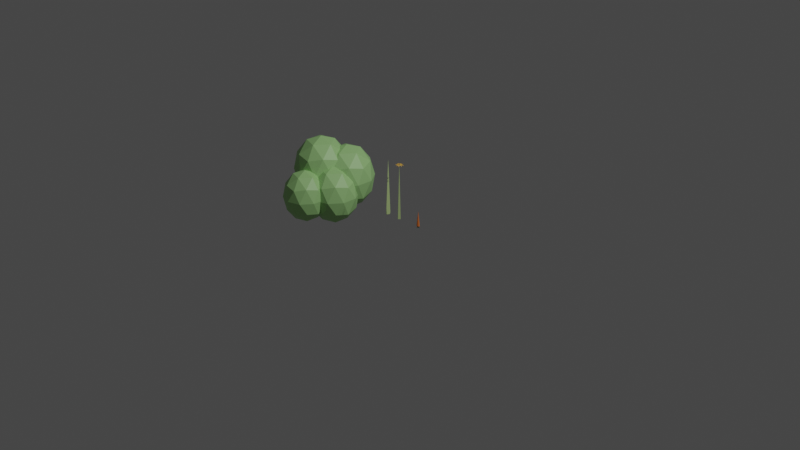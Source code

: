 # Source: workspace.blend  (saved by Blender 3.6.13; exported with 4.5.12 LTS)
import bpy
from mathutils import Matrix  # noqa: F401  (used for matrix-valued properties, if any)

bpy.ops.wm.read_factory_settings(use_empty=True)
scene = bpy.context.scene
scene.name = 'Scene'

# ---- collections
col_collection = bpy.data.collections.new('Collection'); scene.collection.children.link(col_collection)

# ---- materials (node trees are filled in below, after node groups)
mat_default_obj = bpy.data.materials.new('Default OBJ')
mat_default_obj.use_transparent_shadow = False
mat_default_obj.diffuse_color = (0.596, 0.78, 0.325, 1.0)
mat_material_005 = bpy.data.materials.new('Material.005')
mat_material_005.use_transparent_shadow = False
mat_material_005.diffuse_color = (0.7454, 0.1946, 0.03689, 1.0)
mat_material_006 = bpy.data.materials.new('Material.006')
mat_material_006.use_transparent_shadow = False
mat_material_006.diffuse_color = (0.04373, 0.1301, 0.04817, 1.0)
mat_material_007 = bpy.data.materials.new('Material.007')
mat_material_007.use_transparent_shadow = False
mat_material_007.diffuse_color = (0.04373, 0.1301, 0.04817, 1.0)
mat_material_008 = bpy.data.materials.new('Material.008')
mat_material_008.use_transparent_shadow = False
mat_material_008.diffuse_color = (0.04373, 0.1301, 0.04817, 1.0)
mat_material_009 = bpy.data.materials.new('Material.009')
mat_material_009.use_transparent_shadow = False
mat_material_009.diffuse_color = (0.04373, 0.1301, 0.04817, 1.0)
mat_default_obj_001 = bpy.data.materials.new('Default OBJ.001')
mat_default_obj_001.use_transparent_shadow = False
mat_default_obj_001.diffuse_color = (0.596, 0.78, 0.325, 1.0)
mat_material_010 = bpy.data.materials.new('Material.010')
mat_material_010.use_transparent_shadow = False
mat_material_010.diffuse_color = (0.1651, 0.0331, 0.0356, 1.0)
mat_material_011 = bpy.data.materials.new('Material.011')
mat_material_011.use_transparent_shadow = False
mat_material_011.diffuse_color = (0.9131, 0.5149, 0.07036, 1.0)
mat_material_012 = bpy.data.materials.new('Material.012')
mat_material_012.use_transparent_shadow = False
mat_material_012.diffuse_color = (0.9131, 0.5149, 0.07036, 1.0)
mat_material_013 = bpy.data.materials.new('Material.013')
mat_material_013.use_transparent_shadow = False
mat_material_013.diffuse_color = (0.9131, 0.5149, 0.07036, 1.0)
mat_material_014 = bpy.data.materials.new('Material.014')
mat_material_014.use_transparent_shadow = False
mat_material_014.diffuse_color = (0.9131, 0.5149, 0.07036, 1.0)
mat_material_015 = bpy.data.materials.new('Material.015')
mat_material_015.use_transparent_shadow = False
mat_material_015.diffuse_color = (0.9131, 0.5149, 0.07036, 1.0)
mat_material_016 = bpy.data.materials.new('Material.016')
mat_material_016.use_transparent_shadow = False
mat_material_016.diffuse_color = (0.9131, 0.5149, 0.07036, 1.0)
mat_material_017 = bpy.data.materials.new('Material.017')
mat_material_017.use_transparent_shadow = False
mat_material_017.diffuse_color = (0.9131, 0.5149, 0.07036, 1.0)
mat_material_018 = bpy.data.materials.new('Material.018')
mat_material_018.use_transparent_shadow = False
mat_material_018.diffuse_color = (0.9131, 0.5149, 0.07036, 1.0)
mat_material_019 = bpy.data.materials.new('Material.019')
mat_material_019.use_transparent_shadow = False
mat_material_019.diffuse_color = (0.9131, 0.5149, 0.07036, 1.0)
mat_material_001 = bpy.data.materials.new('Material.001')
mat_material_001.use_transparent_shadow = False
mat_material_002 = bpy.data.materials.new('Material.002')
mat_material_002.use_transparent_shadow = False
mat_material_003 = bpy.data.materials.new('Material.003')
mat_material_003.use_transparent_shadow = False
mat_material_004 = bpy.data.materials.new('Material.004')
mat_material_004.use_transparent_shadow = False

# ---- material node trees
mat_default_obj.use_nodes = True; mat_default_obj.node_tree.nodes.clear()
_N = mat_default_obj.node_tree.nodes; _L = mat_default_obj.node_tree.links
n0 = _N.new('ShaderNodeBsdfPrincipled'); n0.name = 'Principled BSDF'; n0.location = (10, 300)
n0.distribution = 'GGX'
n0.subsurface_method = 'RANDOM_WALK_SKIN'
n0.inputs[0].default_value = (0.596, 0.78, 0.325, 1.0)
n0.inputs[27].default_value = (0.0, 0.0, 0.0, 1.0)
n0.inputs[28].default_value = 1.0
n1 = _N.new('ShaderNodeOutputMaterial'); n1.name = 'Material Output'; n1.location = (320, 270)
_L.new(n0.outputs[0], n1.inputs[0])
n1.is_active_output = True
mat_material_005.use_nodes = True; mat_material_005.node_tree.nodes.clear()
_N = mat_material_005.node_tree.nodes; _L = mat_material_005.node_tree.links
n0 = _N.new('ShaderNodeBsdfPrincipled'); n0.name = 'Principled BSDF'; n0.location = (10, 300)
n0.distribution = 'GGX'
n0.subsurface_method = 'RANDOM_WALK_SKIN'
n0.inputs[0].default_value = (0.7454, 0.1946, 0.03689, 1.0)
n0.inputs[27].default_value = (0.0, 0.0, 0.0, 1.0)
n0.inputs[28].default_value = 1.0
n1 = _N.new('ShaderNodeOutputMaterial'); n1.name = 'Material Output'; n1.location = (320, 270)
_L.new(n0.outputs[0], n1.inputs[0])
n1.is_active_output = True
mat_material_006.use_nodes = True; mat_material_006.node_tree.nodes.clear()
_N = mat_material_006.node_tree.nodes; _L = mat_material_006.node_tree.links
n0 = _N.new('ShaderNodeBsdfPrincipled'); n0.name = 'Principled BSDF'; n0.location = (10, 300)
n0.distribution = 'GGX'
n0.subsurface_method = 'RANDOM_WALK_SKIN'
n0.inputs[0].default_value = (0.04373, 0.1301, 0.04817, 1.0)
n0.inputs[27].default_value = (0.0, 0.0, 0.0, 1.0)
n0.inputs[28].default_value = 1.0
n1 = _N.new('ShaderNodeOutputMaterial'); n1.name = 'Material Output'; n1.location = (320, 270)
_L.new(n0.outputs[0], n1.inputs[0])
n1.is_active_output = True
mat_material_007.use_nodes = True; mat_material_007.node_tree.nodes.clear()
_N = mat_material_007.node_tree.nodes; _L = mat_material_007.node_tree.links
n0 = _N.new('ShaderNodeBsdfPrincipled'); n0.name = 'Principled BSDF'; n0.location = (10, 300)
n0.distribution = 'GGX'
n0.subsurface_method = 'RANDOM_WALK_SKIN'
n0.inputs[0].default_value = (0.04373, 0.1301, 0.04817, 1.0)
n0.inputs[27].default_value = (0.0, 0.0, 0.0, 1.0)
n0.inputs[28].default_value = 1.0
n1 = _N.new('ShaderNodeOutputMaterial'); n1.name = 'Material Output'; n1.location = (320, 270)
_L.new(n0.outputs[0], n1.inputs[0])
n1.is_active_output = True
mat_material_008.use_nodes = True; mat_material_008.node_tree.nodes.clear()
_N = mat_material_008.node_tree.nodes; _L = mat_material_008.node_tree.links
n0 = _N.new('ShaderNodeBsdfPrincipled'); n0.name = 'Principled BSDF'; n0.location = (10, 300)
n0.distribution = 'GGX'
n0.subsurface_method = 'RANDOM_WALK_SKIN'
n0.inputs[0].default_value = (0.04373, 0.1301, 0.04817, 1.0)
n0.inputs[27].default_value = (0.0, 0.0, 0.0, 1.0)
n0.inputs[28].default_value = 1.0
n1 = _N.new('ShaderNodeOutputMaterial'); n1.name = 'Material Output'; n1.location = (320, 270)
_L.new(n0.outputs[0], n1.inputs[0])
n1.is_active_output = True
mat_material_009.use_nodes = True; mat_material_009.node_tree.nodes.clear()
_N = mat_material_009.node_tree.nodes; _L = mat_material_009.node_tree.links
n0 = _N.new('ShaderNodeBsdfPrincipled'); n0.name = 'Principled BSDF'; n0.location = (10, 300)
n0.distribution = 'GGX'
n0.subsurface_method = 'RANDOM_WALK_SKIN'
n0.inputs[0].default_value = (0.04373, 0.1301, 0.04817, 1.0)
n0.inputs[27].default_value = (0.0, 0.0, 0.0, 1.0)
n0.inputs[28].default_value = 1.0
n1 = _N.new('ShaderNodeOutputMaterial'); n1.name = 'Material Output'; n1.location = (320, 270)
_L.new(n0.outputs[0], n1.inputs[0])
n1.is_active_output = True
mat_default_obj_001.use_nodes = True; mat_default_obj_001.node_tree.nodes.clear()
_N = mat_default_obj_001.node_tree.nodes; _L = mat_default_obj_001.node_tree.links
n0 = _N.new('ShaderNodeBsdfPrincipled'); n0.name = 'Principled BSDF'; n0.location = (10, 300)
n0.distribution = 'GGX'
n0.subsurface_method = 'RANDOM_WALK_SKIN'
n0.inputs[0].default_value = (0.596, 0.78, 0.325, 1.0)
n0.inputs[27].default_value = (0.0, 0.0, 0.0, 1.0)
n0.inputs[28].default_value = 1.0
n1 = _N.new('ShaderNodeOutputMaterial'); n1.name = 'Material Output'; n1.location = (320, 270)
_L.new(n0.outputs[0], n1.inputs[0])
n1.is_active_output = True
mat_material_010.use_nodes = True; mat_material_010.node_tree.nodes.clear()
_N = mat_material_010.node_tree.nodes; _L = mat_material_010.node_tree.links
n0 = _N.new('ShaderNodeBsdfPrincipled'); n0.name = 'Principled BSDF'; n0.location = (10, 300)
n0.distribution = 'GGX'
n0.subsurface_method = 'RANDOM_WALK_SKIN'
n0.inputs[0].default_value = (0.1651, 0.0331, 0.0356, 1.0)
n0.inputs[27].default_value = (0.0, 0.0, 0.0, 1.0)
n0.inputs[28].default_value = 1.0
n1 = _N.new('ShaderNodeOutputMaterial'); n1.name = 'Material Output'; n1.location = (320, 270)
_L.new(n0.outputs[0], n1.inputs[0])
n1.is_active_output = True
mat_material_011.use_nodes = True; mat_material_011.node_tree.nodes.clear()
_N = mat_material_011.node_tree.nodes; _L = mat_material_011.node_tree.links
n0 = _N.new('ShaderNodeBsdfPrincipled'); n0.name = 'Principled BSDF'; n0.location = (10, 300)
n0.distribution = 'GGX'
n0.subsurface_method = 'RANDOM_WALK_SKIN'
n0.inputs[0].default_value = (0.9131, 0.5149, 0.07036, 1.0)
n0.inputs[27].default_value = (0.0, 0.0, 0.0, 1.0)
n0.inputs[28].default_value = 1.0
n1 = _N.new('ShaderNodeOutputMaterial'); n1.name = 'Material Output'; n1.location = (320, 270)
_L.new(n0.outputs[0], n1.inputs[0])
n1.is_active_output = True
mat_material_012.use_nodes = True; mat_material_012.node_tree.nodes.clear()
_N = mat_material_012.node_tree.nodes; _L = mat_material_012.node_tree.links
n0 = _N.new('ShaderNodeBsdfPrincipled'); n0.name = 'Principled BSDF'; n0.location = (10, 300)
n0.distribution = 'GGX'
n0.subsurface_method = 'RANDOM_WALK_SKIN'
n0.inputs[0].default_value = (0.9131, 0.5149, 0.07036, 1.0)
n0.inputs[27].default_value = (0.0, 0.0, 0.0, 1.0)
n0.inputs[28].default_value = 1.0
n1 = _N.new('ShaderNodeOutputMaterial'); n1.name = 'Material Output'; n1.location = (320, 270)
_L.new(n0.outputs[0], n1.inputs[0])
n1.is_active_output = True
mat_material_013.use_nodes = True; mat_material_013.node_tree.nodes.clear()
_N = mat_material_013.node_tree.nodes; _L = mat_material_013.node_tree.links
n0 = _N.new('ShaderNodeBsdfPrincipled'); n0.name = 'Principled BSDF'; n0.location = (10, 300)
n0.distribution = 'GGX'
n0.subsurface_method = 'RANDOM_WALK_SKIN'
n0.inputs[0].default_value = (0.9131, 0.5149, 0.07036, 1.0)
n0.inputs[27].default_value = (0.0, 0.0, 0.0, 1.0)
n0.inputs[28].default_value = 1.0
n1 = _N.new('ShaderNodeOutputMaterial'); n1.name = 'Material Output'; n1.location = (320, 270)
_L.new(n0.outputs[0], n1.inputs[0])
n1.is_active_output = True
mat_material_014.use_nodes = True; mat_material_014.node_tree.nodes.clear()
_N = mat_material_014.node_tree.nodes; _L = mat_material_014.node_tree.links
n0 = _N.new('ShaderNodeBsdfPrincipled'); n0.name = 'Principled BSDF'; n0.location = (10, 300)
n0.distribution = 'GGX'
n0.subsurface_method = 'RANDOM_WALK_SKIN'
n0.inputs[0].default_value = (0.9131, 0.5149, 0.07036, 1.0)
n0.inputs[27].default_value = (0.0, 0.0, 0.0, 1.0)
n0.inputs[28].default_value = 1.0
n1 = _N.new('ShaderNodeOutputMaterial'); n1.name = 'Material Output'; n1.location = (320, 270)
_L.new(n0.outputs[0], n1.inputs[0])
n1.is_active_output = True
mat_material_015.use_nodes = True; mat_material_015.node_tree.nodes.clear()
_N = mat_material_015.node_tree.nodes; _L = mat_material_015.node_tree.links
n0 = _N.new('ShaderNodeBsdfPrincipled'); n0.name = 'Principled BSDF'; n0.location = (10, 300)
n0.distribution = 'GGX'
n0.subsurface_method = 'RANDOM_WALK_SKIN'
n0.inputs[0].default_value = (0.9131, 0.5149, 0.07036, 1.0)
n0.inputs[27].default_value = (0.0, 0.0, 0.0, 1.0)
n0.inputs[28].default_value = 1.0
n1 = _N.new('ShaderNodeOutputMaterial'); n1.name = 'Material Output'; n1.location = (320, 270)
_L.new(n0.outputs[0], n1.inputs[0])
n1.is_active_output = True
mat_material_016.use_nodes = True; mat_material_016.node_tree.nodes.clear()
_N = mat_material_016.node_tree.nodes; _L = mat_material_016.node_tree.links
n0 = _N.new('ShaderNodeBsdfPrincipled'); n0.name = 'Principled BSDF'; n0.location = (10, 300)
n0.distribution = 'GGX'
n0.subsurface_method = 'RANDOM_WALK_SKIN'
n0.inputs[0].default_value = (0.9131, 0.5149, 0.07036, 1.0)
n0.inputs[27].default_value = (0.0, 0.0, 0.0, 1.0)
n0.inputs[28].default_value = 1.0
n1 = _N.new('ShaderNodeOutputMaterial'); n1.name = 'Material Output'; n1.location = (320, 270)
_L.new(n0.outputs[0], n1.inputs[0])
n1.is_active_output = True
mat_material_017.use_nodes = True; mat_material_017.node_tree.nodes.clear()
_N = mat_material_017.node_tree.nodes; _L = mat_material_017.node_tree.links
n0 = _N.new('ShaderNodeBsdfPrincipled'); n0.name = 'Principled BSDF'; n0.location = (10, 300)
n0.distribution = 'GGX'
n0.subsurface_method = 'RANDOM_WALK_SKIN'
n0.inputs[0].default_value = (0.9131, 0.5149, 0.07036, 1.0)
n0.inputs[27].default_value = (0.0, 0.0, 0.0, 1.0)
n0.inputs[28].default_value = 1.0
n1 = _N.new('ShaderNodeOutputMaterial'); n1.name = 'Material Output'; n1.location = (320, 270)
_L.new(n0.outputs[0], n1.inputs[0])
n1.is_active_output = True
mat_material_018.use_nodes = True; mat_material_018.node_tree.nodes.clear()
_N = mat_material_018.node_tree.nodes; _L = mat_material_018.node_tree.links
n0 = _N.new('ShaderNodeBsdfPrincipled'); n0.name = 'Principled BSDF'; n0.location = (10, 300)
n0.distribution = 'GGX'
n0.subsurface_method = 'RANDOM_WALK_SKIN'
n0.inputs[0].default_value = (0.9131, 0.5149, 0.07036, 1.0)
n0.inputs[27].default_value = (0.0, 0.0, 0.0, 1.0)
n0.inputs[28].default_value = 1.0
n1 = _N.new('ShaderNodeOutputMaterial'); n1.name = 'Material Output'; n1.location = (320, 270)
_L.new(n0.outputs[0], n1.inputs[0])
n1.is_active_output = True
mat_material_019.use_nodes = True; mat_material_019.node_tree.nodes.clear()
_N = mat_material_019.node_tree.nodes; _L = mat_material_019.node_tree.links
n0 = _N.new('ShaderNodeBsdfPrincipled'); n0.name = 'Principled BSDF'; n0.location = (10, 300)
n0.distribution = 'GGX'
n0.subsurface_method = 'RANDOM_WALK_SKIN'
n0.inputs[0].default_value = (0.9131, 0.5149, 0.07036, 1.0)
n0.inputs[27].default_value = (0.0, 0.0, 0.0, 1.0)
n0.inputs[28].default_value = 1.0
n1 = _N.new('ShaderNodeOutputMaterial'); n1.name = 'Material Output'; n1.location = (320, 270)
_L.new(n0.outputs[0], n1.inputs[0])
n1.is_active_output = True
mat_material_001.use_nodes = True; mat_material_001.node_tree.nodes.clear()
_N = mat_material_001.node_tree.nodes; _L = mat_material_001.node_tree.links
n0 = _N.new('ShaderNodeBsdfPrincipled'); n0.name = 'Principled BSDF'; n0.location = (10, 300)
n0.distribution = 'GGX'
n0.subsurface_method = 'RANDOM_WALK_SKIN'
n0.inputs[0].default_value = (0.365, 0.663, 0.247, 1.0)
n0.inputs[3].default_value = 1.45
n0.inputs[27].default_value = (0.0, 0.0, 0.0, 1.0)
n0.inputs[28].default_value = 1.0
n1 = _N.new('ShaderNodeOutputMaterial'); n1.name = 'Material Output'; n1.location = (300, 300)
_L.new(n0.outputs[0], n1.inputs[0])
n1.is_active_output = True
mat_material_002.use_nodes = True; mat_material_002.node_tree.nodes.clear()
_N = mat_material_002.node_tree.nodes; _L = mat_material_002.node_tree.links
n0 = _N.new('ShaderNodeBsdfPrincipled'); n0.name = 'Principled BSDF'; n0.location = (10, 300)
n0.distribution = 'GGX'
n0.subsurface_method = 'RANDOM_WALK_SKIN'
n0.inputs[0].default_value = (0.365, 0.663, 0.247, 1.0)
n0.inputs[3].default_value = 1.45
n0.inputs[27].default_value = (0.0, 0.0, 0.0, 1.0)
n0.inputs[28].default_value = 1.0
n1 = _N.new('ShaderNodeOutputMaterial'); n1.name = 'Material Output'; n1.location = (300, 300)
_L.new(n0.outputs[0], n1.inputs[0])
n1.is_active_output = True
mat_material_003.use_nodes = True; mat_material_003.node_tree.nodes.clear()
_N = mat_material_003.node_tree.nodes; _L = mat_material_003.node_tree.links
n0 = _N.new('ShaderNodeBsdfPrincipled'); n0.name = 'Principled BSDF'; n0.location = (10, 300)
n0.distribution = 'GGX'
n0.subsurface_method = 'RANDOM_WALK_SKIN'
n0.inputs[0].default_value = (0.365, 0.663, 0.247, 1.0)
n0.inputs[3].default_value = 1.45
n0.inputs[27].default_value = (0.0, 0.0, 0.0, 1.0)
n0.inputs[28].default_value = 1.0
n1 = _N.new('ShaderNodeOutputMaterial'); n1.name = 'Material Output'; n1.location = (300, 300)
_L.new(n0.outputs[0], n1.inputs[0])
n1.is_active_output = True
mat_material_004.use_nodes = True; mat_material_004.node_tree.nodes.clear()
_N = mat_material_004.node_tree.nodes; _L = mat_material_004.node_tree.links
n0 = _N.new('ShaderNodeOutputMaterial'); n0.name = 'Material Output'; n0.location = (300, 300)
n1 = _N.new('ShaderNodeBsdfPrincipled'); n1.name = 'Principled BSDF'; n1.location = (10, 300)
n1.distribution = 'GGX'
n1.subsurface_method = 'RANDOM_WALK_SKIN'
n1.inputs[0].default_value = (0.365, 0.663, 0.247, 1.0)
n1.inputs[3].default_value = 1.45
n1.inputs[27].default_value = (0.0, 0.0, 0.0, 1.0)
n1.inputs[28].default_value = 1.0
_L.new(n1.outputs[0], n0.inputs[0])
n0.is_active_output = True

# ---- world
world_world = bpy.data.worlds.new('World'); scene.world = world_world
world_world.use_nodes = True; world_world.node_tree.nodes.clear()
_N = world_world.node_tree.nodes; _L = world_world.node_tree.links
n0 = _N.new('ShaderNodeOutputWorld'); n0.name = 'World Output'; n0.location = (300, 300)
n1 = _N.new('ShaderNodeBackground'); n1.name = 'Background'; n1.location = (10, 300)
n1.inputs[0].default_value = (0.05088, 0.05088, 0.05088, 1.0)
_L.new(n1.outputs[0], n0.inputs[0])
n0.is_active_output = True
world_world.color = (0.05088, 0.05088, 0.05088)
world_world.use_sun_shadow = False
world_world.sun_shadow_jitter_overblur = 0.0

# ---- cameras
cam_camera = bpy.data.cameras.new('Camera')
cam_camera.clip_end = 100.0
cam_camera.ortho_scale = 7.314

# ---- lights
light_light = bpy.data.lights.new('Light', 'POINT')
light_light.transmission_factor = 0.0
light_light.energy = 1000.0
light_light.shadow_soft_size = 0.1
light_light.shadow_maximum_resolution = 0.006
light_light.use_absolute_resolution = True

# ---- meshes
me_cone = bpy.data.meshes.new('Cone')
me_cone.from_pydata([(-0.01724, -0.1188, -0.06907), (0.002668, 0.4793, -0.003427), (0.06977, -0.1194, -0.003427), (0.06977, -0.1194, -0.003427), (0.002668, 0.4793, -0.003427), (0.002668, -0.1204, 0.06098), (0.002668, -0.1204, 0.06098), (0.002668, 0.4793, -0.003427), (-0.05786, -0.1207, 0.01493), (-0.05786, -0.1207, 0.01493), (0.002668, 0.4793, -0.003427), (-0.01724, -0.1188, -0.06907), (0.06977, -0.1194, -0.003427), (-0.05786, -0.1207, 0.01493), (-0.01724, -0.1188, -0.06907), (0.002668, -0.1204, 0.06098)], [], [(0, 1, 2), (3, 4, 5), (6, 7, 8), (9, 10, 11), (12, 13, 14), (12, 15, 13)])
me_cone.polygons.foreach_set('use_smooth', [1, 0, 0, 0, 1, 1])
_uv = me_cone.uv_layers.new(name='UVMap')
_uv.uv.foreach_set('vector', [0.1913, 0.445, 0.25, 0.25, 0.4605, 0.249, 0.4605, 0.249, 0.25, 0.25, 0.2492, 0.02809, 0.2492, 0.02809, 0.25, 0.25, 0.03299, 0.1843, 0.03299, 0.1843, 0.25, 0.25, 0.1913, 0.445, 0.9605, 0.249, 0.533, 0.1843, 0.6913, 0.445, 0.9605, 0.249, 0.7492, 0.02809, 0.533, 0.1843])
me_cone.materials.append(mat_default_obj)
me_cone.update()
me_cone.normals_split_custom_set([tuple(v) for v in zip(*[iter([0.6011, 0.06738, -0.7963, 0.6011, 0.06738, -0.7963, 0.6011, 0.06738, -0.7963, 0.6898, 0.07731, 0.7199, 0.6898, 0.07731, 0.7199, 0.6898, 0.07731, 0.7199, -0.6035, 0.08515, 0.7928, -0.6035, 0.08515, 0.7928, -0.6035, 0.08515, 0.7928, -0.8983, 0.07738, -0.4326, -0.8983, 0.07738, -0.4326, -0.8983, 0.07738, -0.4326, 0.009445, -0.9999, -0.007018, 0.009449, -0.9999, -0.006922, 0.007793, -0.9998, -0.01901, 0.009445, -0.9999, -0.007018, 0.009627, -0.9999, -0.006271, 0.009449, -0.9999, -0.006922])] * 3)])
me_cone_001 = bpy.data.meshes.new('Cone.001')
me_cone_001.from_pydata([(2.106e-08, 6.076e-05, 1.502), (2.106e-08, 6.076e-05, 1.502), (2.106e-08, 6.076e-05, 1.502), (2.106e-08, 6.076e-05, 1.502), (2.106e-08, 6.076e-05, 1.502), (2.106e-08, 6.076e-05, 1.502), (2.391e-08, 0.6569, -0.5181), (2.391e-08, 0.6569, -0.5181), (2.391e-08, 0.6569, -0.5181), (2.106e-08, 0.9464, -0.391), (2.106e-08, 0.9464, -0.391), (2.106e-08, 0.9464, -0.391), (2.106e-08, 0.9464, -0.391), (2.339e-08, 0.9206, -0.4806), (2.339e-08, 0.9206, -0.4806), (2.339e-08, 0.9206, -0.4806), (2.339e-08, 0.9206, -0.4806), (2.199e-08, 0.9496, -0.4422), (2.199e-08, 0.9496, -0.4422), (2.199e-08, 0.9496, -0.4422), (2.199e-08, 0.9496, -0.4422), (0.5722, 0.3266, -0.5181), (0.5722, 0.3266, -0.5181), (0.5722, 0.3266, -0.5181), (0.8195, 0.4732, -0.391), (0.8195, 0.4732, -0.391), (0.8195, 0.4732, -0.391), (0.8195, 0.4732, -0.391), (0.7972, 0.4603, -0.4806), (0.7972, 0.4603, -0.4806), (0.7972, 0.4603, -0.4806), (0.7972, 0.4603, -0.4806), (0.8224, 0.4749, -0.4422), (0.8224, 0.4749, -0.4422), (0.8224, 0.4749, -0.4422), (0.8224, 0.4749, -0.4422), (0.5722, -0.3341, -0.5181), (0.5722, -0.3341, -0.5181), (0.5722, -0.3341, -0.5181), (0.8195, -0.4731, -0.391), (0.8195, -0.4731, -0.391), (0.8195, -0.4731, -0.391), (0.8195, -0.4731, -0.391), (0.7972, -0.4602, -0.4806), (0.7972, -0.4602, -0.4806), (0.7972, -0.4602, -0.4806), (0.7972, -0.4602, -0.4806), (0.8224, -0.4747, -0.4422), (0.8224, -0.4747, -0.4422), (0.8224, -0.4747, -0.4422), (0.8224, -0.4747, -0.4422), (1.821e-08, -0.6645, -0.5181), (1.821e-08, -0.6645, -0.5181), (1.821e-08, -0.6645, -0.5181), (2.106e-08, -0.9463, -0.391), (2.106e-08, -0.9463, -0.391), (2.106e-08, -0.9463, -0.391), (2.106e-08, -0.9463, -0.391), (1.873e-08, -0.9204, -0.4806), (1.873e-08, -0.9204, -0.4806), (1.873e-08, -0.9204, -0.4806), (1.873e-08, -0.9204, -0.4806), (2.013e-08, -0.9495, -0.4422), (2.013e-08, -0.9495, -0.4422), (2.013e-08, -0.9495, -0.4422), (2.013e-08, -0.9495, -0.4422), (-0.5722, -0.3341, -0.5181), (-0.5722, -0.3341, -0.5181), (-0.5722, -0.3341, -0.5181), (-0.8195, -0.4731, -0.391), (-0.8195, -0.4731, -0.391), (-0.8195, -0.4731, -0.391), (-0.8195, -0.4731, -0.391), (-0.7972, -0.4602, -0.4806), (-0.7972, -0.4602, -0.4806), (-0.7972, -0.4602, -0.4806), (-0.7972, -0.4602, -0.4806), (-0.8224, -0.4747, -0.4422), (-0.8224, -0.4747, -0.4422), (-0.8224, -0.4747, -0.4422), (-0.8224, -0.4747, -0.4422), (-0.5722, 0.3266, -0.5181), (-0.5722, 0.3266, -0.5181), (-0.5722, 0.3266, -0.5181), (-0.8195, 0.4732, -0.391), (-0.8195, 0.4732, -0.391), (-0.8195, 0.4732, -0.391), (-0.8195, 0.4732, -0.391), (-0.7972, 0.4603, -0.4806), (-0.7972, 0.4603, -0.4806), (-0.7972, 0.4603, -0.4806), (-0.7972, 0.4603, -0.4806), (-0.8224, 0.4749, -0.4422), (-0.8224, 0.4749, -0.4422), (-0.8224, 0.4749, -0.4422), (-0.8224, 0.4749, -0.4422)], [], [(87, 1, 10), (39, 4, 56), (55, 2, 72), (70, 0, 85), (11, 3, 24), (26, 5, 41), (12, 25, 33), (12, 33, 20), (19, 32, 30), (19, 30, 16), (15, 28, 22), (15, 22, 8), (27, 42, 50), (27, 50, 35), (34, 49, 46), (34, 46, 31), (29, 44, 38), (29, 38, 23), (40, 57, 65), (40, 65, 48), (47, 64, 61), (47, 61, 45), (43, 60, 53), (43, 53, 37), (54, 71, 79), (54, 79, 62), (63, 80, 74), (63, 74, 58), (59, 76, 67), (59, 67, 51), (69, 84, 92), (69, 92, 77), (78, 93, 88), (78, 88, 73), (75, 90, 81), (75, 81, 66), (86, 9, 17), (86, 17, 94), (95, 18, 13), (95, 13, 89), (91, 14, 6), (91, 6, 82), (83, 7, 21), (21, 36, 52), (52, 68, 83), (21, 52, 83)])
_uv = me_cone_001.uv_layers.new(name='UVMap')
_uv.uv.foreach_set('vector', [0.05331, 0.3636, 0.25, 0.25, 0.25, 0.4771, 0.4467, 0.1364, 0.25, 0.25, 0.25, 0.02288, 0.25, 0.02288, 0.25, 0.25, 0.05331, 0.1364, 0.05331, 0.1364, 0.25, 0.25, 0.05331, 0.3636, 0.25, 0.4771, 0.25, 0.25, 0.4467, 0.3636, 0.4467, 0.3636, 0.25, 0.25, 0.4467, 0.1364, 0.25, 0.4771, 0.4467, 0.3636, 0.4526, 0.373, 0.25, 0.4771, 0.4526, 0.373, 0.2552, 0.487, 0.7552, 0.487, 0.9526, 0.373, 0.9413, 0.3605, 0.7552, 0.487, 0.9413, 0.3605, 0.75, 0.4709, 0.75, 0.4709, 0.9413, 0.3605, 0.9298, 0.3538, 0.75, 0.4709, 0.9298, 0.3538, 0.75, 0.4576, 0.4467, 0.3636, 0.4467, 0.1364, 0.4578, 0.136, 0.4467, 0.3636, 0.4578, 0.136, 0.4578, 0.364, 0.9578, 0.364, 0.9578, 0.136, 0.9413, 0.1395, 0.9578, 0.364, 0.9413, 0.1395, 0.9413, 0.3605, 0.9413, 0.3605, 0.9413, 0.1395, 0.9298, 0.1462, 0.9413, 0.3605, 0.9298, 0.1462, 0.9298, 0.3538, 0.4467, 0.1364, 0.25, 0.02288, 0.2552, 0.01302, 0.4467, 0.1364, 0.2552, 0.01302, 0.4526, 0.127, 0.9526, 0.127, 0.7552, 0.01302, 0.75, 0.02908, 0.9526, 0.127, 0.75, 0.02908, 0.9413, 0.1395, 0.9413, 0.1395, 0.75, 0.02908, 0.75, 0.04242, 0.9413, 0.1395, 0.75, 0.04242, 0.9298, 0.1462, 0.25, 0.02288, 0.05331, 0.1364, 0.04739, 0.127, 0.25, 0.02288, 0.04739, 0.127, 0.2448, 0.01302, 0.7448, 0.01302, 0.5474, 0.127, 0.5587, 0.1395, 0.7448, 0.01302, 0.5587, 0.1395, 0.75, 0.02908, 0.75, 0.02908, 0.5587, 0.1395, 0.5702, 0.1462, 0.75, 0.02908, 0.5702, 0.1462, 0.75, 0.04242, 0.05331, 0.1364, 0.05331, 0.3636, 0.04215, 0.364, 0.05331, 0.1364, 0.04215, 0.364, 0.04215, 0.136, 0.5422, 0.136, 0.5422, 0.364, 0.5587, 0.3605, 0.5422, 0.136, 0.5587, 0.3605, 0.5587, 0.1395, 0.5587, 0.1395, 0.5587, 0.3605, 0.5702, 0.3538, 0.5587, 0.1395, 0.5702, 0.3538, 0.5702, 0.1462, 0.05331, 0.3636, 0.25, 0.4771, 0.2448, 0.487, 0.05331, 0.3636, 0.2448, 0.487, 0.04739, 0.373, 0.5474, 0.373, 0.7448, 0.487, 0.75, 0.4709, 0.5474, 0.373, 0.75, 0.4709, 0.5587, 0.3605, 0.5587, 0.3605, 0.75, 0.4709, 0.75, 0.4576, 0.5587, 0.3605, 0.75, 0.4576, 0.5702, 0.3538, 0.5702, 0.3538, 0.75, 0.4576, 0.9298, 0.3538, 0.9298, 0.3538, 0.9298, 0.1462, 0.75, 0.04242, 0.75, 0.04242, 0.5702, 0.1462, 0.5702, 0.3538, 0.9298, 0.3538, 0.75, 0.04242, 0.5702, 0.3538])
me_cone_001.materials.append(mat_material_005)
me_cone_001.update()
me_cone_001.normals_split_custom_set([tuple(v) for v in zip(*[iter([-0.4588, 0.7947, 0.3974, -0.4588, 0.7947, 0.3974, -0.4588, 0.7947, 0.3974, 0.4588, -0.7947, 0.3974, 0.4588, -0.7947, 0.3974, 0.4588, -0.7947, 0.3974, -0.4588, -0.7947, 0.3974, -0.4588, -0.7947, 0.3974, -0.4588, -0.7947, 0.3974, -0.9177, 0.0, 0.3974, -0.9177, 0.0, 0.3974, -0.9177, 0.0, 0.3974, 0.4588, 0.7947, 0.3974, 0.4588, 0.7947, 0.3974, 0.4588, 0.7947, 0.3974, 0.9177, 0.0, 0.3974, 0.9177, 0.0, 0.3974, 0.9177, 0.0, 0.3974, 0.4992, 0.8647, 0.05514, 0.4992, 0.8647, 0.05514, 0.4992, 0.8647, 0.05514, 0.4992, 0.8647, 0.05515, 0.4992, 0.8647, 0.05515, 0.4992, 0.8647, 0.05515, 0.4179, 0.7239, -0.5489, 0.4179, 0.7239, -0.5489, 0.4179, 0.7239, -0.5489, 0.4179, 0.7239, -0.5489, 0.4179, 0.7239, -0.5489, 0.4179, 0.7239, -0.5489, 0.08119, 0.1406, -0.9867, 0.08119, 0.1406, -0.9867, 0.08119, 0.1406, -0.9867, 0.08119, 0.1406, -0.9867, 0.08119, 0.1406, -0.9867, 0.08119, 0.1406, -0.9867, 0.9985, 0.0, 0.05515, 0.9985, 0.0, 0.05515, 0.9985, 0.0, 0.05515, 0.9985, 0.0, 0.05515, 0.9985, 0.0, 0.05515, 0.9985, 0.0, 0.05515, 0.8359, 0.0, -0.5489, 0.8359, 0.0, -0.5489, 0.8359, 0.0, -0.5489, 0.8359, 1.764e-07, -0.5489, 0.8359, 1.764e-07, -0.5489, 0.8359, 1.764e-07, -0.5489, 0.1647, 0.0, -0.9863, 0.1647, 0.0, -0.9863, 0.1647, 0.0, -0.9863, 0.1647, 0.0, -0.9863, 0.1647, 0.0, -0.9863, 0.1647, 0.0, -0.9863, 0.4992, -0.8647, 0.05515, 0.4992, -0.8647, 0.05515, 0.4992, -0.8647, 0.05515, 0.4992, -0.8647, 0.05515, 0.4992, -0.8647, 0.05515, 0.4992, -0.8647, 0.05515, 0.4179, -0.7239, -0.5489, 0.4179, -0.7239, -0.5489, 0.4179, -0.7239, -0.5489, 0.4179, -0.7239, -0.5489, 0.4179, -0.7239, -0.5489, 0.4179, -0.7239, -0.5489, 0.08356, -0.1447, -0.9859, 0.08356, -0.1447, -0.9859, 0.08356, -0.1447, -0.9859, 0.08356, -0.1447, -0.9859, 0.08356, -0.1447, -0.9859, 0.08356, -0.1447, -0.9859, -0.4992, -0.8647, 0.05515, -0.4992, -0.8647, 0.05515, -0.4992, -0.8647, 0.05515, -0.4992, -0.8647, 0.05515, -0.4992, -0.8647, 0.05515, -0.4992, -0.8647, 0.05515, -0.4179, -0.7239, -0.5489, -0.4179, -0.7239, -0.5489, -0.4179, -0.7239, -0.5489, -0.4179, -0.7239, -0.5489, -0.4179, -0.7239, -0.5489, -0.4179, -0.7239, -0.5489, -0.08356, -0.1447, -0.9859, -0.08356, -0.1447, -0.9859, -0.08356, -0.1447, -0.9859, -0.08356, -0.1447, -0.9859, -0.08356, -0.1447, -0.9859, -0.08356, -0.1447, -0.9859, -0.9985, 0.0, 0.05515, -0.9985, 0.0, 0.05515, -0.9985, 0.0, 0.05515, -0.9985, 0.0, 0.05515, -0.9985, 0.0, 0.05515, -0.9985, 0.0, 0.05515, -0.8359, 0.0, -0.5489, -0.8359, 0.0, -0.5489, -0.8359, 0.0, -0.5489, -0.8359, -1.764e-07, -0.5489, -0.8359, -1.764e-07, -0.5489, -0.8359, -1.764e-07, -0.5489, -0.1647, 0.0, -0.9863, -0.1647, 0.0, -0.9863, -0.1647, 0.0, -0.9863, -0.1647, 0.0, -0.9863, -0.1647, 0.0, -0.9863, -0.1647, 0.0, -0.9863, -0.4992, 0.8647, 0.05515, -0.4992, 0.8647, 0.05515, -0.4992, 0.8647, 0.05515, -0.4992, 0.8647, 0.05515, -0.4992, 0.8647, 0.05515, -0.4992, 0.8647, 0.05515, -0.4179, 0.7239, -0.5489, -0.4179, 0.7239, -0.5489, -0.4179, 0.7239, -0.5489, -0.4179, 0.7239, -0.5489, -0.4179, 0.7239, -0.5489, -0.4179, 0.7239, -0.5489, -0.08119, 0.1406, -0.9867, -0.08119, 0.1406, -0.9867, -0.08119, 0.1406, -0.9867, -0.08119, 0.1406, -0.9867, -0.08119, 0.1406, -0.9867, -0.08119, 0.1406, -0.9867, 0.0, 0.0, -1.0, 0.0, 0.0, -1.0, 0.0, 0.0, -1.0, 7.883e-08, 0.0, -1.0, 7.883e-08, 0.0, -1.0, 7.883e-08, 0.0, -1.0, 0.0, 0.0, -1.0, 0.0, 0.0, -1.0, 0.0, 0.0, -1.0, 0.0, 0.0, -1.0, 0.0, 0.0, -1.0, 0.0, 0.0, -1.0])] * 3)])
me_cone_002 = bpy.data.meshes.new('Cone.002')
me_cone_002.from_pydata([(0.0, 0.01, -0.01), (0.0, 0.01, -0.01), (0.0, 0.01, -0.01), (0.00866, -0.005, -0.01), (0.00866, -0.005, -0.01), (0.00866, -0.005, -0.01), (-0.00866, -0.005, -0.01), (-0.00866, -0.005, -0.01), (-0.00866, -0.005, -0.01), (0.0, 0.0, 0.03), (0.0, 0.0, 0.03), (0.0, 0.0, 0.03)], [], [(2, 11, 5), (1, 3, 7), (4, 10, 8), (6, 9, 0)])
_uv = me_cone_002.uv_layers.new(name='UVMap')
_uv.uv.foreach_set('vector', [0.25, 0.49, 0.25, 0.25, 0.4578, 0.13, 0.75, 0.49, 0.9578, 0.13, 0.5422, 0.13, 0.4578, 0.13, 0.25, 0.25, 0.04215, 0.13, 0.04215, 0.13, 0.25, 0.25, 0.25, 0.49])
me_cone_002.materials.append(mat_material_006)
me_cone_002.update()
me_cone_002.normals_split_custom_set([tuple(v) for v in zip(*[iter([0.8593, 0.4961, 0.124, 0.8593, 0.4961, 0.124, 0.8593, 0.4961, 0.124, 0.0, 0.0, -1.0, 0.0, 0.0, -1.0, 0.0, 0.0, -1.0, 0.0, -0.9923, 0.124, 0.0, -0.9923, 0.124, 0.0, -0.9923, 0.124, -0.8593, 0.4961, 0.124, -0.8593, 0.4961, 0.124, -0.8593, 0.4961, 0.124])] * 3)])
me_cone_003 = bpy.data.meshes.new('Cone.003')
me_cone_003.from_pydata([(0.0, 0.01, -0.01), (0.0, 0.01, -0.01), (0.0, 0.01, -0.01), (0.00866, -0.005, -0.01), (0.00866, -0.005, -0.01), (0.00866, -0.005, -0.01), (-0.00866, -0.005, -0.01), (-0.00866, -0.005, -0.01), (-0.00866, -0.005, -0.01), (0.0, 0.0, 0.03), (0.0, 0.0, 0.03), (0.0, 0.0, 0.03)], [], [(2, 11, 5), (1, 3, 7), (4, 10, 8), (6, 9, 0)])
_uv = me_cone_003.uv_layers.new(name='UVMap')
_uv.uv.foreach_set('vector', [0.25, 0.49, 0.25, 0.25, 0.4578, 0.13, 0.75, 0.49, 0.9578, 0.13, 0.5422, 0.13, 0.4578, 0.13, 0.25, 0.25, 0.04215, 0.13, 0.04215, 0.13, 0.25, 0.25, 0.25, 0.49])
me_cone_003.materials.append(mat_material_007)
me_cone_003.update()
me_cone_003.normals_split_custom_set([tuple(v) for v in zip(*[iter([0.8593, 0.4961, 0.124, 0.8593, 0.4961, 0.124, 0.8593, 0.4961, 0.124, 0.0, 0.0, -1.0, 0.0, 0.0, -1.0, 0.0, 0.0, -1.0, 0.0, -0.9923, 0.124, 0.0, -0.9923, 0.124, 0.0, -0.9923, 0.124, -0.8593, 0.4961, 0.124, -0.8593, 0.4961, 0.124, -0.8593, 0.4961, 0.124])] * 3)])
me_cone_004 = bpy.data.meshes.new('Cone.004')
me_cone_004.from_pydata([(0.0, 0.01, -0.01), (0.0, 0.01, -0.01), (0.0, 0.01, -0.01), (0.00866, -0.005, -0.01), (0.00866, -0.005, -0.01), (0.00866, -0.005, -0.01), (-0.00866, -0.005, -0.01), (-0.00866, -0.005, -0.01), (-0.00866, -0.005, -0.01), (0.0, 0.0, 0.03), (0.0, 0.0, 0.03), (0.0, 0.0, 0.03)], [], [(2, 11, 5), (1, 3, 7), (4, 10, 8), (6, 9, 0)])
_uv = me_cone_004.uv_layers.new(name='UVMap')
_uv.uv.foreach_set('vector', [0.25, 0.49, 0.25, 0.25, 0.4578, 0.13, 0.75, 0.49, 0.9578, 0.13, 0.5422, 0.13, 0.4578, 0.13, 0.25, 0.25, 0.04215, 0.13, 0.04215, 0.13, 0.25, 0.25, 0.25, 0.49])
me_cone_004.materials.append(mat_material_008)
me_cone_004.update()
me_cone_004.normals_split_custom_set([tuple(v) for v in zip(*[iter([0.8593, 0.4961, 0.124, 0.8593, 0.4961, 0.124, 0.8593, 0.4961, 0.124, 0.0, 0.0, -1.0, 0.0, 0.0, -1.0, 0.0, 0.0, -1.0, 0.0, -0.9923, 0.124, 0.0, -0.9923, 0.124, 0.0, -0.9923, 0.124, -0.8593, 0.4961, 0.124, -0.8593, 0.4961, 0.124, -0.8593, 0.4961, 0.124])] * 3)])
me_cone_005 = bpy.data.meshes.new('Cone.005')
me_cone_005.from_pydata([(0.0, 0.01, -0.01), (0.0, 0.01, -0.01), (0.0, 0.01, -0.01), (0.00866, -0.005, -0.01), (0.00866, -0.005, -0.01), (0.00866, -0.005, -0.01), (-0.00866, -0.005, -0.01), (-0.00866, -0.005, -0.01), (-0.00866, -0.005, -0.01), (0.0, 0.0, 0.03), (0.0, 0.0, 0.03), (0.0, 0.0, 0.03)], [], [(2, 11, 5), (1, 3, 7), (4, 10, 8), (6, 9, 0)])
_uv = me_cone_005.uv_layers.new(name='UVMap')
_uv.uv.foreach_set('vector', [0.25, 0.49, 0.25, 0.25, 0.4578, 0.13, 0.75, 0.49, 0.9578, 0.13, 0.5422, 0.13, 0.4578, 0.13, 0.25, 0.25, 0.04215, 0.13, 0.04215, 0.13, 0.25, 0.25, 0.25, 0.49])
me_cone_005.materials.append(mat_material_009)
me_cone_005.update()
me_cone_005.normals_split_custom_set([tuple(v) for v in zip(*[iter([0.8593, 0.4961, 0.124, 0.8593, 0.4961, 0.124, 0.8593, 0.4961, 0.124, 0.0, 0.0, -1.0, 0.0, 0.0, -1.0, 0.0, 0.0, -1.0, 0.0, -0.9923, 0.124, 0.0, -0.9923, 0.124, 0.0, -0.9923, 0.124, -0.8593, 0.4961, 0.124, -0.8593, 0.4961, 0.124, -0.8593, 0.4961, 0.124])] * 3)])
me_cone_006 = bpy.data.meshes.new('Cone.006')
me_cone_006.from_pydata([(0.0, 7.451e-09, 0.0), (0.01991, 0.5981, 0.06564), (0.08701, -0.00057, 0.06564), (0.08701, -0.00057, 0.06564), (0.01991, 0.5981, 0.06564), (0.01991, -0.00162, 0.1301), (0.01991, -0.00162, 0.1301), (0.01991, 0.5981, 0.06564), (-0.04062, -0.001914, 0.084), (-0.04062, -0.001914, 0.084), (0.01991, 0.5981, 0.06564), (0.0, 7.451e-09, 0.0), (0.08701, -0.00057, 0.06564), (-0.04062, -0.001914, 0.084), (0.0, 7.451e-09, 0.0), (0.01991, -0.00162, 0.1301)], [], [(0, 1, 2), (3, 4, 5), (6, 7, 8), (9, 10, 11), (12, 13, 14), (12, 15, 13)])
me_cone_006.polygons.foreach_set('use_smooth', [0, 0, 1, 0, 1, 1])
_uv = me_cone_006.uv_layers.new(name='UVMap')
_uv.uv.foreach_set('vector', [0.1913, 0.445, 0.25, 0.25, 0.4605, 0.249, 0.4605, 0.249, 0.25, 0.25, 0.2492, 0.02809, 0.2492, 0.02809, 0.25, 0.25, 0.03299, 0.1843, 0.03299, 0.1843, 0.25, 0.25, 0.1913, 0.445, 0.9605, 0.249, 0.533, 0.1843, 0.6913, 0.445, 0.9605, 0.249, 0.7492, 0.02809, 0.533, 0.1843])
me_cone_006.materials.append(mat_default_obj_001)
me_cone_006.update()
me_cone_006.normals_split_custom_set([tuple(v) for v in zip(*[iter([0.6011, 0.06738, -0.7963, 0.6011, 0.06738, -0.7963, 0.6011, 0.06738, -0.7963, 0.6898, 0.07731, 0.7199, 0.6898, 0.07731, 0.7199, 0.6898, 0.07731, 0.7199, -0.6035, 0.08515, 0.7928, -0.6035, 0.08515, 0.7928, -0.6035, 0.08515, 0.7928, -0.8983, 0.07738, -0.4326, -0.8983, 0.07738, -0.4326, -0.8983, 0.07738, -0.4326, 0.009399, -0.9999, -0.007012, 0.009399, -0.9999, -0.006916, 0.007793, -0.9998, -0.01901, 0.009399, -0.9999, -0.007012, 0.009627, -0.9999, -0.006271, 0.009399, -0.9999, -0.006916])] * 3)])
me_icosphere_004 = bpy.data.meshes.new('Icosphere.004')
me_icosphere_004.from_pydata([(0.9134, -2.953, -259.1), (0.9134, -2.953, -259.1), (0.9134, -2.953, -259.1), (0.9134, -2.953, -259.1), (0.9134, -2.953, -259.1), (1.637, -3.479, -258.6), (1.637, -3.479, -258.6), (1.637, -3.479, -258.6), (1.637, -3.479, -258.6), (1.637, -3.479, -258.6), (0.637, -3.804, -258.6), (0.637, -3.804, -258.6), (0.637, -3.804, -258.6), (0.637, -3.804, -258.6), (0.637, -3.804, -258.6), (0.019, -2.953, -258.6), (0.019, -2.953, -258.6), (0.019, -2.953, -258.6), (0.019, -2.953, -258.6), (0.019, -2.953, -258.6), (0.637, -2.103, -258.6), (0.637, -2.103, -258.6), (0.637, -2.103, -258.6), (0.637, -2.103, -258.6), (0.637, -2.103, -258.6), (1.637, -2.428, -258.6), (1.637, -2.428, -258.6), (1.637, -2.428, -258.6), (1.637, -2.428, -258.6), (1.637, -2.428, -258.6), (1.19, -3.804, -257.7), (1.19, -3.804, -257.7), (1.19, -3.804, -257.7), (1.19, -3.804, -257.7), (1.19, -3.804, -257.7), (0.1898, -3.479, -257.7), (0.1898, -3.479, -257.7), (0.1898, -3.479, -257.7), (0.1898, -3.479, -257.7), (0.1898, -3.479, -257.7), (0.1898, -2.428, -257.7), (0.1898, -2.428, -257.7), (0.1898, -2.428, -257.7), (0.1898, -2.428, -257.7), (0.1898, -2.428, -257.7), (1.19, -2.103, -257.7), (1.19, -2.103, -257.7), (1.19, -2.103, -257.7), (1.19, -2.103, -257.7), (1.19, -2.103, -257.7), (1.808, -2.953, -257.7), (1.808, -2.953, -257.7), (1.808, -2.953, -257.7), (1.808, -2.953, -257.7), (1.808, -2.953, -257.7), (0.9134, -2.953, -257.1), (0.9134, -2.953, -257.1), (0.9134, -2.953, -257.1), (0.9134, -2.953, -257.1), (0.9134, -2.953, -257.1), (0.751, -3.453, -259.0), (0.751, -3.453, -259.0), (0.751, -3.453, -259.0), (0.751, -3.453, -259.0), (0.751, -3.453, -259.0), (0.751, -3.453, -259.0), (1.339, -3.262, -259.0), (1.339, -3.262, -259.0), (1.339, -3.262, -259.0), (1.339, -3.262, -259.0), (1.339, -3.262, -259.0), (1.339, -3.262, -259.0), (1.176, -3.762, -258.6), (1.176, -3.762, -258.6), (1.176, -3.762, -258.6), (1.176, -3.762, -258.6), (1.176, -3.762, -258.6), (1.176, -3.762, -258.6), (1.764, -2.953, -258.6), (1.764, -2.953, -258.6), (1.764, -2.953, -258.6), (1.764, -2.953, -258.6), (1.764, -2.953, -258.6), (1.764, -2.953, -258.6), (1.339, -2.644, -259.0), (1.339, -2.644, -259.0), (1.339, -2.644, -259.0), (1.339, -2.644, -259.0), (1.339, -2.644, -259.0), (1.339, -2.644, -259.0), (0.3877, -2.953, -259.0), (0.3877, -2.953, -259.0), (0.3877, -2.953, -259.0), (0.3877, -2.953, -259.0), (0.3877, -2.953, -259.0), (0.3877, -2.953, -259.0), (0.2252, -3.453, -258.6), (0.2252, -3.453, -258.6), (0.2252, -3.453, -258.6), (0.2252, -3.453, -258.6), (0.2252, -3.453, -258.6), (0.2252, -3.453, -258.6), (0.751, -2.453, -259.0), (0.751, -2.453, -259.0), (0.751, -2.453, -259.0), (0.751, -2.453, -259.0), (0.751, -2.453, -259.0), (0.751, -2.453, -259.0), (0.2252, -2.453, -258.6), (0.2252, -2.453, -258.6), (0.2252, -2.453, -258.6), (0.2252, -2.453, -258.6), (0.2252, -2.453, -258.6), (0.2252, -2.453, -258.6), (1.176, -2.144, -258.6), (1.176, -2.144, -258.6), (1.176, -2.144, -258.6), (1.176, -2.144, -258.6), (1.176, -2.144, -258.6), (1.176, -2.144, -258.6), (1.864, -3.262, -258.1), (1.864, -3.262, -258.1), (1.864, -3.262, -258.1), (1.864, -3.262, -258.1), (1.864, -3.262, -258.1), (1.864, -3.262, -258.1), (1.864, -2.644, -258.1), (1.864, -2.644, -258.1), (1.864, -2.644, -258.1), (1.864, -2.644, -258.1), (1.864, -2.644, -258.1), (1.864, -2.644, -258.1), (0.9134, -3.953, -258.1), (0.9134, -3.953, -258.1), (0.9134, -3.953, -258.1), (0.9134, -3.953, -258.1), (0.9134, -3.953, -258.1), (0.9134, -3.953, -258.1), (1.501, -3.762, -258.1), (1.501, -3.762, -258.1), (1.501, -3.762, -258.1), (1.501, -3.762, -258.1), (1.501, -3.762, -258.1), (1.501, -3.762, -258.1), (-0.03763, -3.262, -258.1), (-0.03763, -3.262, -258.1), (-0.03763, -3.262, -258.1), (-0.03763, -3.262, -258.1), (-0.03763, -3.262, -258.1), (-0.03763, -3.262, -258.1), (0.3256, -3.762, -258.1), (0.3256, -3.762, -258.1), (0.3256, -3.762, -258.1), (0.3256, -3.762, -258.1), (0.3256, -3.762, -258.1), (0.3256, -3.762, -258.1), (0.3256, -2.144, -258.1), (0.3256, -2.144, -258.1), (0.3256, -2.144, -258.1), (0.3256, -2.144, -258.1), (0.3256, -2.144, -258.1), (0.3256, -2.144, -258.1), (-0.03763, -2.644, -258.1), (-0.03763, -2.644, -258.1), (-0.03763, -2.644, -258.1), (-0.03763, -2.644, -258.1), (-0.03763, -2.644, -258.1), (-0.03763, -2.644, -258.1), (1.501, -2.144, -258.1), (1.501, -2.144, -258.1), (1.501, -2.144, -258.1), (1.501, -2.144, -258.1), (1.501, -2.144, -258.1), (1.501, -2.144, -258.1), (0.9134, -1.953, -258.1), (0.9134, -1.953, -258.1), (0.9134, -1.953, -258.1), (0.9134, -1.953, -258.1), (0.9134, -1.953, -258.1), (0.9134, -1.953, -258.1), (1.602, -3.453, -257.6), (1.602, -3.453, -257.6), (1.602, -3.453, -257.6), (1.602, -3.453, -257.6), (1.602, -3.453, -257.6), (1.602, -3.453, -257.6), (0.6506, -3.762, -257.6), (0.6506, -3.762, -257.6), (0.6506, -3.762, -257.6), (0.6506, -3.762, -257.6), (0.6506, -3.762, -257.6), (0.6506, -3.762, -257.6), (0.06278, -2.953, -257.6), (0.06278, -2.953, -257.6), (0.06278, -2.953, -257.6), (0.06278, -2.953, -257.6), (0.06278, -2.953, -257.6), (0.06278, -2.953, -257.6), (0.6506, -2.144, -257.6), (0.6506, -2.144, -257.6), (0.6506, -2.144, -257.6), (0.6506, -2.144, -257.6), (0.6506, -2.144, -257.6), (0.6506, -2.144, -257.6), (1.602, -2.453, -257.6), (1.602, -2.453, -257.6), (1.602, -2.453, -257.6), (1.602, -2.453, -257.6), (1.602, -2.453, -257.6), (1.602, -2.453, -257.6), (1.076, -3.453, -257.3), (1.076, -3.453, -257.3), (1.076, -3.453, -257.3), (1.076, -3.453, -257.3), (1.076, -3.453, -257.3), (1.076, -3.453, -257.3), (1.439, -2.953, -257.3), (1.439, -2.953, -257.3), (1.439, -2.953, -257.3), (1.439, -2.953, -257.3), (1.439, -2.953, -257.3), (1.439, -2.953, -257.3), (0.4881, -3.262, -257.3), (0.4881, -3.262, -257.3), (0.4881, -3.262, -257.3), (0.4881, -3.262, -257.3), (0.4881, -3.262, -257.3), (0.4881, -3.262, -257.3), (0.4881, -2.644, -257.3), (0.4881, -2.644, -257.3), (0.4881, -2.644, -257.3), (0.4881, -2.644, -257.3), (0.4881, -2.644, -257.3), (0.4881, -2.644, -257.3), (1.076, -2.453, -257.3), (1.076, -2.453, -257.3), (1.076, -2.453, -257.3), (1.076, -2.453, -257.3), (1.076, -2.453, -257.3), (1.076, -2.453, -257.3)], [], [(3, 66, 64), (7, 71, 80), (1, 62, 95), (0, 94, 104), (2, 106, 84), (9, 82, 123), (14, 73, 135), (17, 96, 147), (20, 111, 158), (26, 119, 170), (8, 121, 143), (12, 132, 154), (15, 144, 162), (22, 160, 174), (28, 173, 127), (33, 180, 214), (39, 187, 224), (42, 195, 228), (46, 203, 236), (50, 207, 220), (216, 237, 58), (218, 205, 239), (204, 48, 238), (235, 233, 56), (234, 201, 232), (199, 44, 230), (231, 225, 55), (229, 197, 223), (196, 37, 222), (227, 211, 57), (226, 189, 210), (191, 31, 212), (213, 217, 59), (215, 181, 219), (183, 51, 221), (128, 209, 52), (126, 172, 208), (171, 49, 206), (176, 202, 45), (175, 161, 200), (159, 43, 198), (164, 193, 40), (163, 145, 192), (146, 35, 194), (153, 186, 38), (155, 133, 188), (134, 30, 190), (141, 182, 34), (142, 120, 184), (122, 53, 185), (169, 179, 47), (168, 117, 178), (115, 24, 177), (156, 166, 41), (157, 109, 167), (108, 16, 165), (148, 150, 36), (149, 97, 151), (99, 10, 152), (137, 139, 32), (136, 75, 138), (77, 6, 140), (125, 131, 54), (124, 83, 130), (81, 29, 129), (87, 118, 25), (85, 107, 116), (105, 23, 114), (103, 113, 21), (102, 92, 112), (90, 18, 110), (91, 98, 19), (93, 60, 100), (61, 11, 101), (79, 89, 27), (78, 70, 88), (68, 4, 86), (63, 72, 13), (65, 67, 74), (69, 5, 76)])
me_icosphere_004.polygons.foreach_set('use_smooth', [0, 0, 0, 0, 0, 0, 0, 0, 0, 0, 0, 0, 0, 0, 0, 0, 0, 0, 1, 0, 0, 0, 0, 0, 0, 0, 0, 0, 0, 1, 0, 1, 0, 0, 0, 0, 0, 0, 0, 0, 0, 0, 0, 0, 0, 0, 0, 0, 0, 0, 0, 0, 0, 0, 0, 0, 0, 0, 0, 0, 0, 0, 0, 0, 0, 0, 0, 0, 0, 0, 0, 0, 0, 0, 0, 0, 0, 0, 0, 0])
_uv = me_icosphere_004.uv_layers.new(name='UVMap')
_uv.uv.foreach_set('vector', [0.1818, 0.0, 0.2273, 0.07873, 0.1364, 0.07873, 0.2727, 0.1575, 0.3182, 0.07873, 0.3636, 0.1575, 0.9091, 0.0, 0.9545, 0.07873, 0.8636, 0.07873, 0.7273, 0.0, 0.7727, 0.07873, 0.6818, 0.07873, 0.5455, 0.0, 0.5909, 0.07873, 0.5, 0.07873, 0.2727, 0.1575, 0.3636, 0.1575, 0.3182, 0.2362, 0.09091, 0.1575, 0.1818, 0.1575, 0.1364, 0.2362, 0.8182, 0.1575, 0.9091, 0.1575, 0.8636, 0.2362, 0.6364, 0.1575, 0.7273, 0.1575, 0.6818, 0.2362, 0.4545, 0.1575, 0.5455, 0.1575, 0.5, 0.2362, 0.2727, 0.1575, 0.3182, 0.2362, 0.2273, 0.2362, 0.09091, 0.1575, 0.1364, 0.2362, 0.04546, 0.2362, 0.8182, 0.1575, 0.8636, 0.2362, 0.7727, 0.2362, 0.6364, 0.1575, 0.6818, 0.2362, 0.5909, 0.2362, 0.4545, 0.1575, 0.5, 0.2362, 0.4091, 0.2362, 0.1818, 0.3149, 0.2727, 0.3149, 0.2273, 0.3937, 0.0, 0.3149, 0.09091, 0.3149, 0.04546, 0.3937, 0.7273, 0.3149, 0.8182, 0.3149, 0.7727, 0.3937, 0.5455, 0.3149, 0.6364, 0.3149, 0.5909, 0.3937, 0.3636, 0.3149, 0.4545, 0.3149, 0.4091, 0.3937, 0.4091, 0.3937, 0.5, 0.3937, 0.4545, 0.4724, 0.4091, 0.3937, 0.4545, 0.3149, 0.5, 0.3937, 0.4545, 0.3149, 0.5455, 0.3149, 0.5, 0.3937, 0.5909, 0.3937, 0.6818, 0.3937, 0.6364, 0.4724, 0.5909, 0.3937, 0.6364, 0.3149, 0.6818, 0.3937, 0.6364, 0.3149, 0.7273, 0.3149, 0.6818, 0.3937, 0.7727, 0.3937, 0.8636, 0.3937, 0.8182, 0.4724, 0.7727, 0.3937, 0.8182, 0.3149, 0.8636, 0.3937, 0.8182, 0.3149, 0.9091, 0.3149, 0.8636, 0.3937, 0.04546, 0.3937, 0.1364, 0.3937, 0.09091, 0.4724, 0.04546, 0.3937, 0.09091, 0.3149, 0.1364, 0.3937, 0.09091, 0.3149, 0.1818, 0.3149, 0.1364, 0.3937, 0.2273, 0.3937, 0.3182, 0.3937, 0.2727, 0.4724, 0.2273, 0.3937, 0.2727, 0.3149, 0.3182, 0.3937, 0.2727, 0.3149, 0.3636, 0.3149, 0.3182, 0.3937, 0.4091, 0.2362, 0.4545, 0.3149, 0.3636, 0.3149, 0.4091, 0.2362, 0.5, 0.2362, 0.4545, 0.3149, 0.5, 0.2362, 0.5455, 0.3149, 0.4545, 0.3149, 0.5909, 0.2362, 0.6364, 0.3149, 0.5455, 0.3149, 0.5909, 0.2362, 0.6818, 0.2362, 0.6364, 0.3149, 0.6818, 0.2362, 0.7273, 0.3149, 0.6364, 0.3149, 0.7727, 0.2362, 0.8182, 0.3149, 0.7273, 0.3149, 0.7727, 0.2362, 0.8636, 0.2362, 0.8182, 0.3149, 0.8636, 0.2362, 0.9091, 0.3149, 0.8182, 0.3149, 0.04546, 0.2362, 0.09091, 0.3149, 0.0, 0.3149, 0.04546, 0.2362, 0.1364, 0.2362, 0.09091, 0.3149, 0.1364, 0.2362, 0.1818, 0.3149, 0.09091, 0.3149, 0.2273, 0.2362, 0.2727, 0.3149, 0.1818, 0.3149, 0.2273, 0.2362, 0.3182, 0.2362, 0.2727, 0.3149, 0.3182, 0.2362, 0.3636, 0.3149, 0.2727, 0.3149, 0.5, 0.2362, 0.5909, 0.2362, 0.5455, 0.3149, 0.5, 0.2362, 0.5455, 0.1575, 0.5909, 0.2362, 0.5455, 0.1575, 0.6364, 0.1575, 0.5909, 0.2362, 0.6818, 0.2362, 0.7727, 0.2362, 0.7273, 0.3149, 0.6818, 0.2362, 0.7273, 0.1575, 0.7727, 0.2362, 0.7273, 0.1575, 0.8182, 0.1575, 0.7727, 0.2362, 0.8636, 0.2362, 0.9545, 0.2362, 0.9091, 0.3149, 0.8636, 0.2362, 0.9091, 0.1575, 0.9545, 0.2362, 0.9091, 0.1575, 1.0, 0.1575, 0.9545, 0.2362, 0.1364, 0.2362, 0.2273, 0.2362, 0.1818, 0.3149, 0.1364, 0.2362, 0.1818, 0.1575, 0.2273, 0.2362, 0.1818, 0.1575, 0.2727, 0.1575, 0.2273, 0.2362, 0.3182, 0.2362, 0.4091, 0.2362, 0.3636, 0.3149, 0.3182, 0.2362, 0.3636, 0.1575, 0.4091, 0.2362, 0.3636, 0.1575, 0.4545, 0.1575, 0.4091, 0.2362, 0.5, 0.07873, 0.5455, 0.1575, 0.4545, 0.1575, 0.5, 0.07873, 0.5909, 0.07873, 0.5455, 0.1575, 0.5909, 0.07873, 0.6364, 0.1575, 0.5455, 0.1575, 0.6818, 0.07873, 0.7273, 0.1575, 0.6364, 0.1575, 0.6818, 0.07873, 0.7727, 0.07873, 0.7273, 0.1575, 0.7727, 0.07873, 0.8182, 0.1575, 0.7273, 0.1575, 0.8636, 0.07873, 0.9091, 0.1575, 0.8182, 0.1575, 0.8636, 0.07873, 0.9545, 0.07873, 0.9091, 0.1575, 0.9545, 0.07873, 1.0, 0.1575, 0.9091, 0.1575, 0.3636, 0.1575, 0.4091, 0.07873, 0.4545, 0.1575, 0.3636, 0.1575, 0.3182, 0.07873, 0.4091, 0.07873, 0.3182, 0.07873, 0.3636, 0.0, 0.4091, 0.07873, 0.1364, 0.07873, 0.1818, 0.1575, 0.09091, 0.1575, 0.1364, 0.07873, 0.2273, 0.07873, 0.1818, 0.1575, 0.2273, 0.07873, 0.2727, 0.1575, 0.1818, 0.1575])
me_icosphere_004.materials.append(mat_material_010)
me_icosphere_004.update()
me_icosphere_004.normals_split_custom_set([tuple(v) for v in zip(*[iter([0.1024, -0.3151, -0.9435, 0.1024, -0.3151, -0.9435, 0.1024, -0.3151, -0.9435, 0.7002, -0.268, -0.6617, 0.7002, -0.268, -0.6617, 0.7002, -0.268, -0.6617, -0.268, -0.1947, -0.9435, -0.268, -0.1947, -0.9435, -0.268, -0.1947, -0.9435, -0.268, 0.1947, -0.9435, -0.268, 0.1947, -0.9435, -0.268, 0.1947, -0.9435, 0.1024, 0.3151, -0.9435, 0.1024, 0.3151, -0.9435, 0.1024, 0.3151, -0.9435, 0.905, -0.268, -0.3304, 0.905, -0.268, -0.3304, 0.905, -0.268, -0.3304, 0.02476, -0.9435, -0.3304, 0.02476, -0.9435, -0.3304, 0.02476, -0.9435, -0.3304, -0.8897, -0.3151, -0.3304, -0.8897, -0.3151, -0.3304, -0.8897, -0.3151, -0.3304, -0.5747, 0.7487, -0.3304, -0.5747, 0.7487, -0.3304, -0.5747, 0.7487, -0.3304, 0.5346, 0.7779, -0.3304, 0.5346, 0.7779, -0.3304, 0.5346, 0.7779, -0.3304, 0.8026, -0.5831, -0.1256, 0.8026, -0.5831, -0.1256, 0.8026, -0.5831, -0.1256, -0.3065, -0.9435, -0.1256, -0.3065, -0.9435, -0.1256, -0.3065, -0.9435, -0.1256, -0.9921, 0.0, -0.1256, -0.9921, 0.0, -0.1256, -0.9921, 0.0, -0.1256, -0.3065, 0.9435, -0.1256, -0.3065, 0.9435, -0.1256, -0.3065, 0.9435, -0.1256, 0.8026, 0.5831, -0.1256, 0.8026, 0.5831, -0.1256, 0.8026, 0.5831, -0.1256, 0.409, -0.6284, 0.6617, 0.409, -0.6284, 0.6617, 0.409, -0.6284, 0.6617, -0.4713, -0.5831, 0.6617, -0.4713, -0.5831, 0.6617, -0.4713, -0.5831, 0.6617, -0.7002, 0.2681, 0.6617, -0.7002, 0.2681, 0.6617, -0.7002, 0.2681, 0.6617, 0.03845, 0.7488, 0.6617, 0.03845, 0.7488, 0.6617, 0.03845, 0.7488, 0.6617, 0.724, 0.1947, 0.6617, 0.724, 0.1947, 0.6617, 0.724, 0.1947, 0.6617, 0.268, 0.1947, 0.9435, 0.268, 0.1947, 0.9435, 0.268, 0.1947, 0.9435, 0.4911, 0.3568, 0.7947, 0.4911, 0.3568, 0.7947, 0.4911, 0.3568, 0.7947, 0.409, 0.6284, 0.6617, 0.409, 0.6284, 0.6617, 0.409, 0.6284, 0.6617, -0.1024, 0.3151, 0.9435, -0.1024, 0.3151, 0.9435, -0.1024, 0.3151, 0.9435, -0.1876, 0.5774, 0.7947, -0.1876, 0.5774, 0.7947, -0.1876, 0.5774, 0.7947, -0.4713, 0.5831, 0.6617, -0.4713, 0.5831, 0.6617, -0.4713, 0.5831, 0.6617, -0.3313, 0.0, 0.9435, -0.3313, 0.0, 0.9435, -0.3313, 0.0, 0.9435, -0.6071, 0.0, 0.7947, -0.6071, 0.0, 0.7947, -0.6071, 0.0, 0.7947, -0.7002, -0.2681, 0.6617, -0.7002, -0.2681, 0.6617, -0.7002, -0.2681, 0.6617, -0.1023, -0.3151, 0.9435, -0.1023, -0.3151, 0.9435, -0.1023, -0.3151, 0.9435, -0.1876, -0.5774, 0.7947, -0.1876, -0.5774, 0.7947, -0.1876, -0.5774, 0.7947, 0.03845, -0.7488, 0.6617, 0.03845, -0.7488, 0.6617, 0.03845, -0.7488, 0.6617, 0.268, -0.1947, 0.9435, 0.268, -0.1947, 0.9435, 0.268, -0.1947, 0.9435, 0.4911, -0.3568, 0.7947, 0.4911, -0.3568, 0.7947, 0.4911, -0.3568, 0.7947, 0.724, -0.1947, 0.6617, 0.724, -0.1947, 0.6617, 0.724, -0.1947, 0.6617, 0.8897, 0.3151, 0.3304, 0.8897, 0.3151, 0.3304, 0.8897, 0.3151, 0.3304, 0.7947, 0.5774, 0.1876, 0.7947, 0.5774, 0.1876, 0.7947, 0.5774, 0.1876, 0.5747, 0.7487, 0.3304, 0.5747, 0.7487, 0.3304, 0.5747, 0.7487, 0.3304, -0.02477, 0.9435, 0.3304, -0.02477, 0.9435, 0.3304, -0.02477, 0.9435, 0.3304, -0.3035, 0.9342, 0.1876, -0.3035, 0.9342, 0.1876, -0.3035, 0.9342, 0.1876, -0.5346, 0.7778, 0.3304, -0.5346, 0.7778, 0.3304, -0.5346, 0.7778, 0.3304, -0.905, 0.268, 0.3303, -0.905, 0.268, 0.3303, -0.905, 0.268, 0.3303, -0.9822, 0.0, 0.1876, -0.9822, 0.0, 0.1876, -0.9822, 0.0, 0.1876, -0.905, -0.268, 0.3303, -0.905, -0.268, 0.3303, -0.905, -0.268, 0.3303, -0.5346, -0.7778, 0.3304, -0.5346, -0.7778, 0.3304, -0.5346, -0.7778, 0.3304, -0.3035, -0.9342, 0.1876, -0.3035, -0.9342, 0.1876, -0.3035, -0.9342, 0.1876, -0.02477, -0.9435, 0.3304, -0.02477, -0.9435, 0.3304, -0.02477, -0.9435, 0.3304, 0.5747, -0.7487, 0.3304, 0.5747, -0.7487, 0.3304, 0.5747, -0.7487, 0.3304, 0.7946, -0.5774, 0.1876, 0.7946, -0.5774, 0.1876, 0.7946, -0.5774, 0.1876, 0.8897, -0.3151, 0.3304, 0.8897, -0.3151, 0.3304, 0.8897, -0.3151, 0.3304, 0.3066, 0.9435, 0.1256, 0.3066, 0.9435, 0.1256, 0.3066, 0.9435, 0.1256, 0.3035, 0.9342, -0.1876, 0.3035, 0.9342, -0.1876, 0.3035, 0.9342, -0.1876, 0.02478, 0.9435, -0.3304, 0.02478, 0.9435, -0.3304, 0.02478, 0.9435, -0.3304, -0.8026, 0.5831, 0.1256, -0.8026, 0.5831, 0.1256, -0.8026, 0.5831, 0.1256, -0.7946, 0.5774, -0.1876, -0.7946, 0.5774, -0.1876, -0.7946, 0.5774, -0.1876, -0.8897, 0.3151, -0.3304, -0.8897, 0.3151, -0.3304, -0.8897, 0.3151, -0.3304, -0.8026, -0.5831, 0.1256, -0.8026, -0.5831, 0.1256, -0.8026, -0.5831, 0.1256, -0.7946, -0.5774, -0.1876, -0.7946, -0.5774, -0.1876, -0.7946, -0.5774, -0.1876, -0.5746, -0.7488, -0.3304, -0.5746, -0.7488, -0.3304, -0.5746, -0.7488, -0.3304, 0.3066, -0.9435, 0.1256, 0.3066, -0.9435, 0.1256, 0.3066, -0.9435, 0.1256, 0.3035, -0.9342, -0.1876, 0.3035, -0.9342, -0.1876, 0.3035, -0.9342, -0.1876, 0.5346, -0.7778, -0.3304, 0.5346, -0.7778, -0.3304, 0.5346, -0.7778, -0.3304, 0.9921, 0.0, 0.1256, 0.9921, 0.0, 0.1256, 0.9921, 0.0, 0.1256, 0.9822, 0.0, -0.1876, 0.9822, 0.0, -0.1876, 0.9822, 0.0, -0.1876, 0.905, 0.268, -0.3304, 0.905, 0.268, -0.3304, 0.905, 0.268, -0.3304, 0.4713, 0.5831, -0.6617, 0.4713, 0.5831, -0.6617, 0.4713, 0.5831, -0.6617, 0.1876, 0.5773, -0.7947, 0.1876, 0.5773, -0.7947, 0.1876, 0.5773, -0.7947, -0.03849, 0.7488, -0.6617, -0.03849, 0.7488, -0.6617, -0.03849, 0.7488, -0.6617, -0.409, 0.6284, -0.6617, -0.409, 0.6284, -0.6617, -0.409, 0.6284, -0.6617, -0.4911, 0.3568, -0.7947, -0.4911, 0.3568, -0.7947, -0.4911, 0.3568, -0.7947, -0.724, 0.1947, -0.6617, -0.724, 0.1947, -0.6617, -0.724, 0.1947, -0.6617, -0.724, -0.1947, -0.6617, -0.724, -0.1947, -0.6617, -0.724, -0.1947, -0.6617, -0.4911, -0.3568, -0.7947, -0.4911, -0.3568, -0.7947, -0.4911, -0.3568, -0.7947, -0.409, -0.6284, -0.6617, -0.409, -0.6284, -0.6617, -0.409, -0.6284, -0.6617, 0.7002, 0.268, -0.6617, 0.7002, 0.268, -0.6617, 0.7002, 0.268, -0.6617, 0.607, 0.0, -0.7947, 0.607, 0.0, -0.7947, 0.607, 0.0, -0.7947, 0.3314, 0.0, -0.9435, 0.3314, 0.0, -0.9435, 0.3314, 0.0, -0.9435, -0.03849, -0.7488, -0.6617, -0.03849, -0.7488, -0.6617, -0.03849, -0.7488, -0.6617, 0.1876, -0.5773, -0.7946, 0.1876, -0.5773, -0.7946, 0.1876, -0.5773, -0.7946, 0.4713, -0.5831, -0.6617, 0.4713, -0.5831, -0.6617, 0.4713, -0.5831, -0.6617])] * 3)])
me_plane = bpy.data.meshes.new('Plane')
me_plane.from_pydata([(0.5961, 1.105, -38.49), (1.972, 1.897, -38.49), (1.323, 2.37, -38.49), (2.596, 3.105, -37.86)], [], [(0, 1, 3), (0, 3, 2)])
me_plane.polygons.foreach_set('use_smooth', [True] * 2)
_uv = me_plane.uv_layers.new(name='UVMap')
_uv.uv.foreach_set('vector', [0.0, 0.0, 1.0, 0.0, 1.0, 1.0, 0.0, 0.0, 1.0, 1.0, 0.0, 1.0])
me_plane.materials.append(mat_material_011)
me_plane.update()
me_plane.normals_split_custom_set([tuple(v) for v in zip(*[iter([-0.1297, -0.1783, 0.9754, -0.1297, -0.1783, 0.9754, -0.1297, -0.1783, 0.9754, -0.1297, -0.1783, 0.9754, -0.1297, -0.1783, 0.9754, -0.1297, -0.1783, 0.9754])] * 3)])
me_plane_001 = bpy.data.meshes.new('Plane.001')
me_plane_001.from_pydata([(-0.4778, 1.195, -38.49), (0.8981, 1.987, -38.49), (0.2487, 2.46, -38.49), (1.522, 3.195, -37.86)], [], [(0, 1, 3), (0, 3, 2)])
me_plane_001.polygons.foreach_set('use_smooth', [True] * 2)
_uv = me_plane_001.uv_layers.new(name='UVMap')
_uv.uv.foreach_set('vector', [0.0, 0.0, 1.0, 0.0, 1.0, 1.0, 0.0, 0.0, 1.0, 1.0, 0.0, 1.0])
me_plane_001.materials.append(mat_material_012)
me_plane_001.update()
me_plane_001.normals_split_custom_set([tuple(v) for v in zip(*[iter([-0.1297, -0.1783, 0.9754, -0.1297, -0.1783, 0.9754, -0.1297, -0.1783, 0.9754, -0.1297, -0.1783, 0.9754, -0.1297, -0.1783, 0.9754, -0.1297, -0.1783, 0.9754])] * 3)])
me_plane_002 = bpy.data.meshes.new('Plane.002')
me_plane_002.from_pydata([(1.089, 0.7798, -38.49), (2.465, 1.572, -38.49), (1.816, 2.044, -38.49), (3.089, 2.78, -37.86)], [], [(0, 1, 3), (0, 3, 2)])
me_plane_002.polygons.foreach_set('use_smooth', [True] * 2)
_uv = me_plane_002.uv_layers.new(name='UVMap')
_uv.uv.foreach_set('vector', [0.0, 0.0, 1.0, 0.0, 1.0, 1.0, 0.0, 0.0, 1.0, 1.0, 0.0, 1.0])
me_plane_002.materials.append(mat_material_013)
me_plane_002.update()
me_plane_002.normals_split_custom_set([tuple(v) for v in zip(*[iter([-0.1297, -0.1783, 0.9754, -0.1297, -0.1783, 0.9754, -0.1297, -0.1783, 0.9754, -0.1297, -0.1783, 0.9754, -0.1297, -0.1783, 0.9754, -0.1297, -0.1783, 0.9754])] * 3)])
me_plane_003 = bpy.data.meshes.new('Plane.003')
me_plane_003.from_pydata([(1.221, -0.1307, -38.49), (2.597, 0.661, -38.49), (1.948, 1.133, -38.49), (3.221, 1.869, -37.86)], [], [(0, 1, 3), (0, 3, 2)])
me_plane_003.polygons.foreach_set('use_smooth', [True] * 2)
_uv = me_plane_003.uv_layers.new(name='UVMap')
_uv.uv.foreach_set('vector', [0.0, 0.0, 1.0, 0.0, 1.0, 1.0, 0.0, 0.0, 1.0, 1.0, 0.0, 1.0])
me_plane_003.materials.append(mat_material_014)
me_plane_003.update()
me_plane_003.normals_split_custom_set([tuple(v) for v in zip(*[iter([-0.1297, -0.1783, 0.9754, -0.1297, -0.1783, 0.9754, -0.1297, -0.1783, 0.9754, -0.1297, -0.1783, 0.9754, -0.1297, -0.1783, 0.9754, -0.1297, -0.1783, 0.9754])] * 3)])
me_plane_004 = bpy.data.meshes.new('Plane.004')
me_plane_004.from_pydata([(0.905, -0.7806, -38.49), (2.281, 0.0111, -38.49), (1.632, 0.4835, -38.49), (2.905, 1.219, -37.86)], [], [(0, 1, 3), (0, 3, 2)])
me_plane_004.polygons.foreach_set('use_smooth', [True] * 2)
_uv = me_plane_004.uv_layers.new(name='UVMap')
_uv.uv.foreach_set('vector', [0.0, 0.0, 1.0, 0.0, 1.0, 1.0, 0.0, 0.0, 1.0, 1.0, 0.0, 1.0])
me_plane_004.materials.append(mat_material_015)
me_plane_004.update()
me_plane_004.normals_split_custom_set([tuple(v) for v in zip(*[iter([-0.1297, -0.1783, 0.9754, -0.1297, -0.1783, 0.9754, -0.1297, -0.1783, 0.9754, -0.1297, -0.1783, 0.9754, -0.1297, -0.1783, 0.9754, -0.1297, -0.1783, 0.9754])] * 3)])
me_plane_005 = bpy.data.meshes.new('Plane.005')
me_plane_005.from_pydata([(-0.02894, -1.211, -38.49), (1.347, -0.4196, -38.49), (0.6976, 0.05284, -38.49), (1.971, 0.7887, -37.86)], [], [(0, 1, 3), (0, 3, 2)])
me_plane_005.polygons.foreach_set('use_smooth', [True] * 2)
_uv = me_plane_005.uv_layers.new(name='UVMap')
_uv.uv.foreach_set('vector', [0.0, 0.0, 1.0, 0.0, 1.0, 1.0, 0.0, 0.0, 1.0, 1.0, 0.0, 1.0])
me_plane_005.materials.append(mat_material_016)
me_plane_005.update()
me_plane_005.normals_split_custom_set([tuple(v) for v in zip(*[iter([-0.1297, -0.1783, 0.9754, -0.1297, -0.1783, 0.9754, -0.1297, -0.1783, 0.9754, -0.1297, -0.1783, 0.9754, -0.1297, -0.1783, 0.9754, -0.1297, -0.1783, 0.9754])] * 3)])
me_plane_006 = bpy.data.meshes.new('Plane.006')
me_plane_006.from_pydata([(-0.8369, -0.8544, -38.49), (0.539, -0.06268, -38.49), (-0.1104, 0.4098, -38.49), (1.163, 1.146, -37.86)], [], [(0, 1, 3), (0, 3, 2)])
me_plane_006.polygons.foreach_set('use_smooth', [True] * 2)
_uv = me_plane_006.uv_layers.new(name='UVMap')
_uv.uv.foreach_set('vector', [0.0, 0.0, 1.0, 0.0, 1.0, 1.0, 0.0, 0.0, 1.0, 1.0, 0.0, 1.0])
me_plane_006.materials.append(mat_material_017)
me_plane_006.update()
me_plane_006.normals_split_custom_set([tuple(v) for v in zip(*[iter([-0.1297, -0.1783, 0.9754, -0.1297, -0.1783, 0.9754, -0.1297, -0.1783, 0.9754, -0.1297, -0.1783, 0.9754, -0.1297, -0.1783, 0.9754, -0.1297, -0.1783, 0.9754])] * 3)])
me_plane_007 = bpy.data.meshes.new('Plane.007')
me_plane_007.from_pydata([(-1.216, -0.05499, -38.49), (0.1595, 0.7367, -38.49), (-0.4899, 1.209, -38.49), (0.7836, 1.945, -37.86)], [], [(0, 1, 3), (0, 3, 2)])
me_plane_007.polygons.foreach_set('use_smooth', [True] * 2)
_uv = me_plane_007.uv_layers.new(name='UVMap')
_uv.uv.foreach_set('vector', [0.0, 0.0, 1.0, 0.0, 1.0, 1.0, 0.0, 0.0, 1.0, 1.0, 0.0, 1.0])
me_plane_007.materials.append(mat_material_018)
me_plane_007.update()
me_plane_007.normals_split_custom_set([tuple(v) for v in zip(*[iter([-0.1297, -0.1783, 0.9754, -0.1297, -0.1783, 0.9754, -0.1297, -0.1783, 0.9754, -0.1297, -0.1783, 0.9754, -0.1297, -0.1783, 0.9754, -0.1297, -0.1783, 0.9754])] * 3)])
me_plane_008 = bpy.data.meshes.new('Plane.008')
me_plane_008.from_pydata([(-1.047, 0.7345, -38.49), (0.3292, 1.526, -38.49), (-0.3203, 1.999, -38.49), (0.9532, 2.734, -37.86)], [], [(0, 1, 3), (0, 3, 2)])
me_plane_008.polygons.foreach_set('use_smooth', [True] * 2)
_uv = me_plane_008.uv_layers.new(name='UVMap')
_uv.uv.foreach_set('vector', [0.0, 0.0, 1.0, 0.0, 1.0, 1.0, 0.0, 0.0, 1.0, 1.0, 0.0, 1.0])
me_plane_008.materials.append(mat_material_019)
me_plane_008.update()
me_plane_008.normals_split_custom_set([tuple(v) for v in zip(*[iter([-0.1297, -0.1783, 0.9754, -0.1297, -0.1783, 0.9754, -0.1297, -0.1783, 0.9754, -0.1297, -0.1783, 0.9754, -0.1297, -0.1783, 0.9754, -0.1297, -0.1783, 0.9754])] * 3)])
me_icosphere = bpy.data.meshes.new('Icosphere')
me_icosphere.from_pydata([(0.0, 0.0, -1.0), (0.7236, -0.5257, -0.4472), (-0.2764, -0.8506, -0.4472), (-0.8944, 0.0, -0.4472), (-0.2764, 0.8506, -0.4472), (0.7236, 0.5257, -0.4472), (0.2764, -0.8506, 0.4472), (-0.7236, -0.5257, 0.4472), (-0.7236, 0.5257, 0.4472), (0.2764, 0.8506, 0.4472), (0.8944, 0.0, 0.4472), (0.0, 0.0, 1.0), (-0.1625, -0.5, -0.8507), (0.4253, -0.309, -0.8507), (0.2629, -0.809, -0.5257), (0.8506, 0.0, -0.5257), (0.4253, 0.309, -0.8507), (-0.5257, 0.0, -0.8507), (-0.6882, -0.5, -0.5257), (-0.1625, 0.5, -0.8507), (-0.6882, 0.5, -0.5257), (0.2629, 0.809, -0.5257), (0.9511, -0.309, 0.0), (0.9511, 0.309, 0.0), (0.0, -1.0, 0.0), (0.5878, -0.809, 0.0), (-0.9511, -0.309, 0.0), (-0.5878, -0.809, 0.0), (-0.5878, 0.809, 0.0), (-0.9511, 0.309, 0.0), (0.5878, 0.809, 0.0), (0.0, 1.0, 0.0), (0.6882, -0.5, 0.5257), (-0.2629, -0.809, 0.5257), (-0.8506, 0.0, 0.5257), (-0.2629, 0.809, 0.5257), (0.6882, 0.5, 0.5257), (0.1625, -0.5, 0.8507), (0.5257, 0.0, 0.8507), (-0.4253, -0.309, 0.8507), (-0.4253, 0.309, 0.8507), (0.1625, 0.5, 0.8507)], [], [(0, 13, 12), (1, 13, 15), (0, 12, 17), (0, 17, 19), (0, 19, 16), (1, 15, 22), (2, 14, 24), (3, 18, 26), (4, 20, 28), (5, 21, 30), (1, 22, 25), (2, 24, 27), (3, 26, 29), (4, 28, 31), (5, 30, 23), (6, 32, 37), (7, 33, 39), (8, 34, 40), (9, 35, 41), (10, 36, 38), (38, 41, 11), (38, 36, 41), (36, 9, 41), (41, 40, 11), (41, 35, 40), (35, 8, 40), (40, 39, 11), (40, 34, 39), (34, 7, 39), (39, 37, 11), (39, 33, 37), (33, 6, 37), (37, 38, 11), (37, 32, 38), (32, 10, 38), (23, 36, 10), (23, 30, 36), (30, 9, 36), (31, 35, 9), (31, 28, 35), (28, 8, 35), (29, 34, 8), (29, 26, 34), (26, 7, 34), (27, 33, 7), (27, 24, 33), (24, 6, 33), (25, 32, 6), (25, 22, 32), (22, 10, 32), (30, 31, 9), (30, 21, 31), (21, 4, 31), (28, 29, 8), (28, 20, 29), (20, 3, 29), (26, 27, 7), (26, 18, 27), (18, 2, 27), (24, 25, 6), (24, 14, 25), (14, 1, 25), (22, 23, 10), (22, 15, 23), (15, 5, 23), (16, 21, 5), (16, 19, 21), (19, 4, 21), (19, 20, 4), (19, 17, 20), (17, 3, 20), (17, 18, 3), (17, 12, 18), (12, 2, 18), (15, 16, 5), (15, 13, 16), (13, 0, 16), (12, 14, 2), (12, 13, 14), (13, 1, 14)])
_uv = me_icosphere.uv_layers.new(name='UVMap')
_uv.uv.foreach_set('vector', [0.1818, 0.0, 0.2273, 0.07873, 0.1364, 0.07873, 0.2727, 0.1575, 0.3182, 0.07873, 0.3636, 0.1575, 0.9091, 0.0, 0.9545, 0.07873, 0.8636, 0.07873, 0.7273, 0.0, 0.7727, 0.07873, 0.6818, 0.07873, 0.5455, 0.0, 0.5909, 0.07873, 0.5, 0.07873, 0.2727, 0.1575, 0.3636, 0.1575, 0.3182, 0.2362, 0.09091, 0.1575, 0.1818, 0.1575, 0.1364, 0.2362, 0.8182, 0.1575, 0.9091, 0.1575, 0.8636, 0.2362, 0.6364, 0.1575, 0.7273, 0.1575, 0.6818, 0.2362, 0.4545, 0.1575, 0.5455, 0.1575, 0.5, 0.2362, 0.2727, 0.1575, 0.3182, 0.2362, 0.2273, 0.2362, 0.09091, 0.1575, 0.1364, 0.2362, 0.04546, 0.2362, 0.8182, 0.1575, 0.8636, 0.2362, 0.7727, 0.2362, 0.6364, 0.1575, 0.6818, 0.2362, 0.5909, 0.2362, 0.4545, 0.1575, 0.5, 0.2362, 0.4091, 0.2362, 0.1818, 0.3149, 0.2727, 0.3149, 0.2273, 0.3937, 0.0, 0.3149, 0.09091, 0.3149, 0.04546, 0.3937, 0.7273, 0.3149, 0.8182, 0.3149, 0.7727, 0.3937, 0.5455, 0.3149, 0.6364, 0.3149, 0.5909, 0.3937, 0.3636, 0.3149, 0.4545, 0.3149, 0.4091, 0.3937, 0.4091, 0.3937, 0.5, 0.3937, 0.4545, 0.4724, 0.4091, 0.3937, 0.4545, 0.3149, 0.5, 0.3937, 0.4545, 0.3149, 0.5455, 0.3149, 0.5, 0.3937, 0.5909, 0.3937, 0.6818, 0.3937, 0.6364, 0.4724, 0.5909, 0.3937, 0.6364, 0.3149, 0.6818, 0.3937, 0.6364, 0.3149, 0.7273, 0.3149, 0.6818, 0.3937, 0.7727, 0.3937, 0.8636, 0.3937, 0.8182, 0.4724, 0.7727, 0.3937, 0.8182, 0.3149, 0.8636, 0.3937, 0.8182, 0.3149, 0.9091, 0.3149, 0.8636, 0.3937, 0.04546, 0.3937, 0.1364, 0.3937, 0.09091, 0.4724, 0.04546, 0.3937, 0.09091, 0.3149, 0.1364, 0.3937, 0.09091, 0.3149, 0.1818, 0.3149, 0.1364, 0.3937, 0.2273, 0.3937, 0.3182, 0.3937, 0.2727, 0.4724, 0.2273, 0.3937, 0.2727, 0.3149, 0.3182, 0.3937, 0.2727, 0.3149, 0.3636, 0.3149, 0.3182, 0.3937, 0.4091, 0.2362, 0.4545, 0.3149, 0.3636, 0.3149, 0.4091, 0.2362, 0.5, 0.2362, 0.4545, 0.3149, 0.5, 0.2362, 0.5455, 0.3149, 0.4545, 0.3149, 0.5909, 0.2362, 0.6364, 0.3149, 0.5455, 0.3149, 0.5909, 0.2362, 0.6818, 0.2362, 0.6364, 0.3149, 0.6818, 0.2362, 0.7273, 0.3149, 0.6364, 0.3149, 0.7727, 0.2362, 0.8182, 0.3149, 0.7273, 0.3149, 0.7727, 0.2362, 0.8636, 0.2362, 0.8182, 0.3149, 0.8636, 0.2362, 0.9091, 0.3149, 0.8182, 0.3149, 0.04546, 0.2362, 0.09091, 0.3149, 0.0, 0.3149, 0.04546, 0.2362, 0.1364, 0.2362, 0.09091, 0.3149, 0.1364, 0.2362, 0.1818, 0.3149, 0.09091, 0.3149, 0.2273, 0.2362, 0.2727, 0.3149, 0.1818, 0.3149, 0.2273, 0.2362, 0.3182, 0.2362, 0.2727, 0.3149, 0.3182, 0.2362, 0.3636, 0.3149, 0.2727, 0.3149, 0.5, 0.2362, 0.5909, 0.2362, 0.5455, 0.3149, 0.5, 0.2362, 0.5455, 0.1575, 0.5909, 0.2362, 0.5455, 0.1575, 0.6364, 0.1575, 0.5909, 0.2362, 0.6818, 0.2362, 0.7727, 0.2362, 0.7273, 0.3149, 0.6818, 0.2362, 0.7273, 0.1575, 0.7727, 0.2362, 0.7273, 0.1575, 0.8182, 0.1575, 0.7727, 0.2362, 0.8636, 0.2362, 0.9545, 0.2362, 0.9091, 0.3149, 0.8636, 0.2362, 0.9091, 0.1575, 0.9545, 0.2362, 0.9091, 0.1575, 1.0, 0.1575, 0.9545, 0.2362, 0.1364, 0.2362, 0.2273, 0.2362, 0.1818, 0.3149, 0.1364, 0.2362, 0.1818, 0.1575, 0.2273, 0.2362, 0.1818, 0.1575, 0.2727, 0.1575, 0.2273, 0.2362, 0.3182, 0.2362, 0.4091, 0.2362, 0.3636, 0.3149, 0.3182, 0.2362, 0.3636, 0.1575, 0.4091, 0.2362, 0.3636, 0.1575, 0.4545, 0.1575, 0.4091, 0.2362, 0.5, 0.07873, 0.5455, 0.1575, 0.4545, 0.1575, 0.5, 0.07873, 0.5909, 0.07873, 0.5455, 0.1575, 0.5909, 0.07873, 0.6364, 0.1575, 0.5455, 0.1575, 0.6818, 0.07873, 0.7273, 0.1575, 0.6364, 0.1575, 0.6818, 0.07873, 0.7727, 0.07873, 0.7273, 0.1575, 0.7727, 0.07873, 0.8182, 0.1575, 0.7273, 0.1575, 0.8636, 0.07873, 0.9091, 0.1575, 0.8182, 0.1575, 0.8636, 0.07873, 0.9545, 0.07873, 0.9091, 0.1575, 0.9545, 0.07873, 1.0, 0.1575, 0.9091, 0.1575, 0.3636, 0.1575, 0.4091, 0.07873, 0.4545, 0.1575, 0.3636, 0.1575, 0.3182, 0.07873, 0.4091, 0.07873, 0.3182, 0.07873, 0.3636, 0.0, 0.4091, 0.07873, 0.1364, 0.07873, 0.1818, 0.1575, 0.09091, 0.1575, 0.1364, 0.07873, 0.2273, 0.07873, 0.1818, 0.1575, 0.2273, 0.07873, 0.2727, 0.1575, 0.1818, 0.1575])
me_icosphere.materials.append(mat_material_001)
me_icosphere.update()
me_icosphere_001 = bpy.data.meshes.new('Icosphere.001')
me_icosphere_001.from_pydata([(0.0, 0.0, -1.0), (0.7236, -0.5257, -0.4472), (-0.2764, -0.8506, -0.4472), (-0.8944, 0.0, -0.4472), (-0.2764, 0.8506, -0.4472), (0.7236, 0.5257, -0.4472), (0.2764, -0.8506, 0.4472), (-0.7236, -0.5257, 0.4472), (-0.7236, 0.5257, 0.4472), (0.2764, 0.8506, 0.4472), (0.8944, 0.0, 0.4472), (0.0, 0.0, 1.0), (-0.1625, -0.5, -0.8507), (0.4253, -0.309, -0.8507), (0.2629, -0.809, -0.5257), (0.8506, 0.0, -0.5257), (0.4253, 0.309, -0.8507), (-0.5257, 0.0, -0.8507), (-0.6882, -0.5, -0.5257), (-0.1625, 0.5, -0.8507), (-0.6882, 0.5, -0.5257), (0.2629, 0.809, -0.5257), (0.9511, -0.309, 0.0), (0.9511, 0.309, 0.0), (0.0, -1.0, 0.0), (0.5878, -0.809, 0.0), (-0.9511, -0.309, 0.0), (-0.5878, -0.809, 0.0), (-0.5878, 0.809, 0.0), (-0.9511, 0.309, 0.0), (0.5878, 0.809, 0.0), (0.0, 1.0, 0.0), (0.6882, -0.5, 0.5257), (-0.2629, -0.809, 0.5257), (-0.8506, 0.0, 0.5257), (-0.2629, 0.809, 0.5257), (0.6882, 0.5, 0.5257), (0.1625, -0.5, 0.8507), (0.5257, 0.0, 0.8507), (-0.4253, -0.309, 0.8507), (-0.4253, 0.309, 0.8507), (0.1625, 0.5, 0.8507)], [], [(0, 13, 12), (1, 13, 15), (0, 12, 17), (0, 17, 19), (0, 19, 16), (1, 15, 22), (2, 14, 24), (3, 18, 26), (4, 20, 28), (5, 21, 30), (1, 22, 25), (2, 24, 27), (3, 26, 29), (4, 28, 31), (5, 30, 23), (6, 32, 37), (7, 33, 39), (8, 34, 40), (9, 35, 41), (10, 36, 38), (38, 41, 11), (38, 36, 41), (36, 9, 41), (41, 40, 11), (41, 35, 40), (35, 8, 40), (40, 39, 11), (40, 34, 39), (34, 7, 39), (39, 37, 11), (39, 33, 37), (33, 6, 37), (37, 38, 11), (37, 32, 38), (32, 10, 38), (23, 36, 10), (23, 30, 36), (30, 9, 36), (31, 35, 9), (31, 28, 35), (28, 8, 35), (29, 34, 8), (29, 26, 34), (26, 7, 34), (27, 33, 7), (27, 24, 33), (24, 6, 33), (25, 32, 6), (25, 22, 32), (22, 10, 32), (30, 31, 9), (30, 21, 31), (21, 4, 31), (28, 29, 8), (28, 20, 29), (20, 3, 29), (26, 27, 7), (26, 18, 27), (18, 2, 27), (24, 25, 6), (24, 14, 25), (14, 1, 25), (22, 23, 10), (22, 15, 23), (15, 5, 23), (16, 21, 5), (16, 19, 21), (19, 4, 21), (19, 20, 4), (19, 17, 20), (17, 3, 20), (17, 18, 3), (17, 12, 18), (12, 2, 18), (15, 16, 5), (15, 13, 16), (13, 0, 16), (12, 14, 2), (12, 13, 14), (13, 1, 14)])
_uv = me_icosphere_001.uv_layers.new(name='UVMap')
_uv.uv.foreach_set('vector', [0.1818, 0.0, 0.2273, 0.07873, 0.1364, 0.07873, 0.2727, 0.1575, 0.3182, 0.07873, 0.3636, 0.1575, 0.9091, 0.0, 0.9545, 0.07873, 0.8636, 0.07873, 0.7273, 0.0, 0.7727, 0.07873, 0.6818, 0.07873, 0.5455, 0.0, 0.5909, 0.07873, 0.5, 0.07873, 0.2727, 0.1575, 0.3636, 0.1575, 0.3182, 0.2362, 0.09091, 0.1575, 0.1818, 0.1575, 0.1364, 0.2362, 0.8182, 0.1575, 0.9091, 0.1575, 0.8636, 0.2362, 0.6364, 0.1575, 0.7273, 0.1575, 0.6818, 0.2362, 0.4545, 0.1575, 0.5455, 0.1575, 0.5, 0.2362, 0.2727, 0.1575, 0.3182, 0.2362, 0.2273, 0.2362, 0.09091, 0.1575, 0.1364, 0.2362, 0.04546, 0.2362, 0.8182, 0.1575, 0.8636, 0.2362, 0.7727, 0.2362, 0.6364, 0.1575, 0.6818, 0.2362, 0.5909, 0.2362, 0.4545, 0.1575, 0.5, 0.2362, 0.4091, 0.2362, 0.1818, 0.3149, 0.2727, 0.3149, 0.2273, 0.3937, 0.0, 0.3149, 0.09091, 0.3149, 0.04546, 0.3937, 0.7273, 0.3149, 0.8182, 0.3149, 0.7727, 0.3937, 0.5455, 0.3149, 0.6364, 0.3149, 0.5909, 0.3937, 0.3636, 0.3149, 0.4545, 0.3149, 0.4091, 0.3937, 0.4091, 0.3937, 0.5, 0.3937, 0.4545, 0.4724, 0.4091, 0.3937, 0.4545, 0.3149, 0.5, 0.3937, 0.4545, 0.3149, 0.5455, 0.3149, 0.5, 0.3937, 0.5909, 0.3937, 0.6818, 0.3937, 0.6364, 0.4724, 0.5909, 0.3937, 0.6364, 0.3149, 0.6818, 0.3937, 0.6364, 0.3149, 0.7273, 0.3149, 0.6818, 0.3937, 0.7727, 0.3937, 0.8636, 0.3937, 0.8182, 0.4724, 0.7727, 0.3937, 0.8182, 0.3149, 0.8636, 0.3937, 0.8182, 0.3149, 0.9091, 0.3149, 0.8636, 0.3937, 0.04546, 0.3937, 0.1364, 0.3937, 0.09091, 0.4724, 0.04546, 0.3937, 0.09091, 0.3149, 0.1364, 0.3937, 0.09091, 0.3149, 0.1818, 0.3149, 0.1364, 0.3937, 0.2273, 0.3937, 0.3182, 0.3937, 0.2727, 0.4724, 0.2273, 0.3937, 0.2727, 0.3149, 0.3182, 0.3937, 0.2727, 0.3149, 0.3636, 0.3149, 0.3182, 0.3937, 0.4091, 0.2362, 0.4545, 0.3149, 0.3636, 0.3149, 0.4091, 0.2362, 0.5, 0.2362, 0.4545, 0.3149, 0.5, 0.2362, 0.5455, 0.3149, 0.4545, 0.3149, 0.5909, 0.2362, 0.6364, 0.3149, 0.5455, 0.3149, 0.5909, 0.2362, 0.6818, 0.2362, 0.6364, 0.3149, 0.6818, 0.2362, 0.7273, 0.3149, 0.6364, 0.3149, 0.7727, 0.2362, 0.8182, 0.3149, 0.7273, 0.3149, 0.7727, 0.2362, 0.8636, 0.2362, 0.8182, 0.3149, 0.8636, 0.2362, 0.9091, 0.3149, 0.8182, 0.3149, 0.04546, 0.2362, 0.09091, 0.3149, 0.0, 0.3149, 0.04546, 0.2362, 0.1364, 0.2362, 0.09091, 0.3149, 0.1364, 0.2362, 0.1818, 0.3149, 0.09091, 0.3149, 0.2273, 0.2362, 0.2727, 0.3149, 0.1818, 0.3149, 0.2273, 0.2362, 0.3182, 0.2362, 0.2727, 0.3149, 0.3182, 0.2362, 0.3636, 0.3149, 0.2727, 0.3149, 0.5, 0.2362, 0.5909, 0.2362, 0.5455, 0.3149, 0.5, 0.2362, 0.5455, 0.1575, 0.5909, 0.2362, 0.5455, 0.1575, 0.6364, 0.1575, 0.5909, 0.2362, 0.6818, 0.2362, 0.7727, 0.2362, 0.7273, 0.3149, 0.6818, 0.2362, 0.7273, 0.1575, 0.7727, 0.2362, 0.7273, 0.1575, 0.8182, 0.1575, 0.7727, 0.2362, 0.8636, 0.2362, 0.9545, 0.2362, 0.9091, 0.3149, 0.8636, 0.2362, 0.9091, 0.1575, 0.9545, 0.2362, 0.9091, 0.1575, 1.0, 0.1575, 0.9545, 0.2362, 0.1364, 0.2362, 0.2273, 0.2362, 0.1818, 0.3149, 0.1364, 0.2362, 0.1818, 0.1575, 0.2273, 0.2362, 0.1818, 0.1575, 0.2727, 0.1575, 0.2273, 0.2362, 0.3182, 0.2362, 0.4091, 0.2362, 0.3636, 0.3149, 0.3182, 0.2362, 0.3636, 0.1575, 0.4091, 0.2362, 0.3636, 0.1575, 0.4545, 0.1575, 0.4091, 0.2362, 0.5, 0.07873, 0.5455, 0.1575, 0.4545, 0.1575, 0.5, 0.07873, 0.5909, 0.07873, 0.5455, 0.1575, 0.5909, 0.07873, 0.6364, 0.1575, 0.5455, 0.1575, 0.6818, 0.07873, 0.7273, 0.1575, 0.6364, 0.1575, 0.6818, 0.07873, 0.7727, 0.07873, 0.7273, 0.1575, 0.7727, 0.07873, 0.8182, 0.1575, 0.7273, 0.1575, 0.8636, 0.07873, 0.9091, 0.1575, 0.8182, 0.1575, 0.8636, 0.07873, 0.9545, 0.07873, 0.9091, 0.1575, 0.9545, 0.07873, 1.0, 0.1575, 0.9091, 0.1575, 0.3636, 0.1575, 0.4091, 0.07873, 0.4545, 0.1575, 0.3636, 0.1575, 0.3182, 0.07873, 0.4091, 0.07873, 0.3182, 0.07873, 0.3636, 0.0, 0.4091, 0.07873, 0.1364, 0.07873, 0.1818, 0.1575, 0.09091, 0.1575, 0.1364, 0.07873, 0.2273, 0.07873, 0.1818, 0.1575, 0.2273, 0.07873, 0.2727, 0.1575, 0.1818, 0.1575])
me_icosphere_001.materials.append(mat_material_002)
me_icosphere_001.update()
me_icosphere_002 = bpy.data.meshes.new('Icosphere.002')
me_icosphere_002.from_pydata([(0.0, 0.0, -1.0), (0.7236, -0.5257, -0.4472), (-0.2764, -0.8506, -0.4472), (-0.8944, 0.0, -0.4472), (-0.2764, 0.8506, -0.4472), (0.7236, 0.5257, -0.4472), (0.2764, -0.8506, 0.4472), (-0.7236, -0.5257, 0.4472), (-0.7236, 0.5257, 0.4472), (0.2764, 0.8506, 0.4472), (0.8944, 0.0, 0.4472), (0.0, 0.0, 1.0), (-0.1625, -0.5, -0.8507), (0.4253, -0.309, -0.8507), (0.2629, -0.809, -0.5257), (0.8506, 0.0, -0.5257), (0.4253, 0.309, -0.8507), (-0.5257, 0.0, -0.8507), (-0.6882, -0.5, -0.5257), (-0.1625, 0.5, -0.8507), (-0.6882, 0.5, -0.5257), (0.2629, 0.809, -0.5257), (0.9511, -0.309, 0.0), (0.9511, 0.309, 0.0), (0.0, -1.0, 0.0), (0.5878, -0.809, 0.0), (-0.9511, -0.309, 0.0), (-0.5878, -0.809, 0.0), (-0.5878, 0.809, 0.0), (-0.9511, 0.309, 0.0), (0.5878, 0.809, 0.0), (0.0, 1.0, 0.0), (0.6882, -0.5, 0.5257), (-0.2629, -0.809, 0.5257), (-0.8506, 0.0, 0.5257), (-0.2629, 0.809, 0.5257), (0.6882, 0.5, 0.5257), (0.1625, -0.5, 0.8507), (0.5257, 0.0, 0.8507), (-0.4253, -0.309, 0.8507), (-0.4253, 0.309, 0.8507), (0.1625, 0.5, 0.8507)], [], [(0, 13, 12), (1, 13, 15), (0, 12, 17), (0, 17, 19), (0, 19, 16), (1, 15, 22), (2, 14, 24), (3, 18, 26), (4, 20, 28), (5, 21, 30), (1, 22, 25), (2, 24, 27), (3, 26, 29), (4, 28, 31), (5, 30, 23), (6, 32, 37), (7, 33, 39), (8, 34, 40), (9, 35, 41), (10, 36, 38), (38, 41, 11), (38, 36, 41), (36, 9, 41), (41, 40, 11), (41, 35, 40), (35, 8, 40), (40, 39, 11), (40, 34, 39), (34, 7, 39), (39, 37, 11), (39, 33, 37), (33, 6, 37), (37, 38, 11), (37, 32, 38), (32, 10, 38), (23, 36, 10), (23, 30, 36), (30, 9, 36), (31, 35, 9), (31, 28, 35), (28, 8, 35), (29, 34, 8), (29, 26, 34), (26, 7, 34), (27, 33, 7), (27, 24, 33), (24, 6, 33), (25, 32, 6), (25, 22, 32), (22, 10, 32), (30, 31, 9), (30, 21, 31), (21, 4, 31), (28, 29, 8), (28, 20, 29), (20, 3, 29), (26, 27, 7), (26, 18, 27), (18, 2, 27), (24, 25, 6), (24, 14, 25), (14, 1, 25), (22, 23, 10), (22, 15, 23), (15, 5, 23), (16, 21, 5), (16, 19, 21), (19, 4, 21), (19, 20, 4), (19, 17, 20), (17, 3, 20), (17, 18, 3), (17, 12, 18), (12, 2, 18), (15, 16, 5), (15, 13, 16), (13, 0, 16), (12, 14, 2), (12, 13, 14), (13, 1, 14)])
_uv = me_icosphere_002.uv_layers.new(name='UVMap')
_uv.uv.foreach_set('vector', [0.1818, 0.0, 0.2273, 0.07873, 0.1364, 0.07873, 0.2727, 0.1575, 0.3182, 0.07873, 0.3636, 0.1575, 0.9091, 0.0, 0.9545, 0.07873, 0.8636, 0.07873, 0.7273, 0.0, 0.7727, 0.07873, 0.6818, 0.07873, 0.5455, 0.0, 0.5909, 0.07873, 0.5, 0.07873, 0.2727, 0.1575, 0.3636, 0.1575, 0.3182, 0.2362, 0.09091, 0.1575, 0.1818, 0.1575, 0.1364, 0.2362, 0.8182, 0.1575, 0.9091, 0.1575, 0.8636, 0.2362, 0.6364, 0.1575, 0.7273, 0.1575, 0.6818, 0.2362, 0.4545, 0.1575, 0.5455, 0.1575, 0.5, 0.2362, 0.2727, 0.1575, 0.3182, 0.2362, 0.2273, 0.2362, 0.09091, 0.1575, 0.1364, 0.2362, 0.04546, 0.2362, 0.8182, 0.1575, 0.8636, 0.2362, 0.7727, 0.2362, 0.6364, 0.1575, 0.6818, 0.2362, 0.5909, 0.2362, 0.4545, 0.1575, 0.5, 0.2362, 0.4091, 0.2362, 0.1818, 0.3149, 0.2727, 0.3149, 0.2273, 0.3937, 0.0, 0.3149, 0.09091, 0.3149, 0.04546, 0.3937, 0.7273, 0.3149, 0.8182, 0.3149, 0.7727, 0.3937, 0.5455, 0.3149, 0.6364, 0.3149, 0.5909, 0.3937, 0.3636, 0.3149, 0.4545, 0.3149, 0.4091, 0.3937, 0.4091, 0.3937, 0.5, 0.3937, 0.4545, 0.4724, 0.4091, 0.3937, 0.4545, 0.3149, 0.5, 0.3937, 0.4545, 0.3149, 0.5455, 0.3149, 0.5, 0.3937, 0.5909, 0.3937, 0.6818, 0.3937, 0.6364, 0.4724, 0.5909, 0.3937, 0.6364, 0.3149, 0.6818, 0.3937, 0.6364, 0.3149, 0.7273, 0.3149, 0.6818, 0.3937, 0.7727, 0.3937, 0.8636, 0.3937, 0.8182, 0.4724, 0.7727, 0.3937, 0.8182, 0.3149, 0.8636, 0.3937, 0.8182, 0.3149, 0.9091, 0.3149, 0.8636, 0.3937, 0.04546, 0.3937, 0.1364, 0.3937, 0.09091, 0.4724, 0.04546, 0.3937, 0.09091, 0.3149, 0.1364, 0.3937, 0.09091, 0.3149, 0.1818, 0.3149, 0.1364, 0.3937, 0.2273, 0.3937, 0.3182, 0.3937, 0.2727, 0.4724, 0.2273, 0.3937, 0.2727, 0.3149, 0.3182, 0.3937, 0.2727, 0.3149, 0.3636, 0.3149, 0.3182, 0.3937, 0.4091, 0.2362, 0.4545, 0.3149, 0.3636, 0.3149, 0.4091, 0.2362, 0.5, 0.2362, 0.4545, 0.3149, 0.5, 0.2362, 0.5455, 0.3149, 0.4545, 0.3149, 0.5909, 0.2362, 0.6364, 0.3149, 0.5455, 0.3149, 0.5909, 0.2362, 0.6818, 0.2362, 0.6364, 0.3149, 0.6818, 0.2362, 0.7273, 0.3149, 0.6364, 0.3149, 0.7727, 0.2362, 0.8182, 0.3149, 0.7273, 0.3149, 0.7727, 0.2362, 0.8636, 0.2362, 0.8182, 0.3149, 0.8636, 0.2362, 0.9091, 0.3149, 0.8182, 0.3149, 0.04546, 0.2362, 0.09091, 0.3149, 0.0, 0.3149, 0.04546, 0.2362, 0.1364, 0.2362, 0.09091, 0.3149, 0.1364, 0.2362, 0.1818, 0.3149, 0.09091, 0.3149, 0.2273, 0.2362, 0.2727, 0.3149, 0.1818, 0.3149, 0.2273, 0.2362, 0.3182, 0.2362, 0.2727, 0.3149, 0.3182, 0.2362, 0.3636, 0.3149, 0.2727, 0.3149, 0.5, 0.2362, 0.5909, 0.2362, 0.5455, 0.3149, 0.5, 0.2362, 0.5455, 0.1575, 0.5909, 0.2362, 0.5455, 0.1575, 0.6364, 0.1575, 0.5909, 0.2362, 0.6818, 0.2362, 0.7727, 0.2362, 0.7273, 0.3149, 0.6818, 0.2362, 0.7273, 0.1575, 0.7727, 0.2362, 0.7273, 0.1575, 0.8182, 0.1575, 0.7727, 0.2362, 0.8636, 0.2362, 0.9545, 0.2362, 0.9091, 0.3149, 0.8636, 0.2362, 0.9091, 0.1575, 0.9545, 0.2362, 0.9091, 0.1575, 1.0, 0.1575, 0.9545, 0.2362, 0.1364, 0.2362, 0.2273, 0.2362, 0.1818, 0.3149, 0.1364, 0.2362, 0.1818, 0.1575, 0.2273, 0.2362, 0.1818, 0.1575, 0.2727, 0.1575, 0.2273, 0.2362, 0.3182, 0.2362, 0.4091, 0.2362, 0.3636, 0.3149, 0.3182, 0.2362, 0.3636, 0.1575, 0.4091, 0.2362, 0.3636, 0.1575, 0.4545, 0.1575, 0.4091, 0.2362, 0.5, 0.07873, 0.5455, 0.1575, 0.4545, 0.1575, 0.5, 0.07873, 0.5909, 0.07873, 0.5455, 0.1575, 0.5909, 0.07873, 0.6364, 0.1575, 0.5455, 0.1575, 0.6818, 0.07873, 0.7273, 0.1575, 0.6364, 0.1575, 0.6818, 0.07873, 0.7727, 0.07873, 0.7273, 0.1575, 0.7727, 0.07873, 0.8182, 0.1575, 0.7273, 0.1575, 0.8636, 0.07873, 0.9091, 0.1575, 0.8182, 0.1575, 0.8636, 0.07873, 0.9545, 0.07873, 0.9091, 0.1575, 0.9545, 0.07873, 1.0, 0.1575, 0.9091, 0.1575, 0.3636, 0.1575, 0.4091, 0.07873, 0.4545, 0.1575, 0.3636, 0.1575, 0.3182, 0.07873, 0.4091, 0.07873, 0.3182, 0.07873, 0.3636, 0.0, 0.4091, 0.07873, 0.1364, 0.07873, 0.1818, 0.1575, 0.09091, 0.1575, 0.1364, 0.07873, 0.2273, 0.07873, 0.1818, 0.1575, 0.2273, 0.07873, 0.2727, 0.1575, 0.1818, 0.1575])
me_icosphere_002.materials.append(mat_material_003)
me_icosphere_002.update()
me_icosphere_003 = bpy.data.meshes.new('Icosphere.003')
me_icosphere_003.from_pydata([(0.0, 0.0, -1.0), (0.7236, -0.5257, -0.4472), (-0.2764, -0.8506, -0.4472), (-0.8944, 0.0, -0.4472), (-0.2764, 0.8506, -0.4472), (0.7236, 0.5257, -0.4472), (0.2764, -0.8506, 0.4472), (-0.7236, -0.5257, 0.4472), (-0.7236, 0.5257, 0.4472), (0.2764, 0.8506, 0.4472), (0.8944, 0.0, 0.4472), (0.0, 0.0, 1.0), (-0.1625, -0.5, -0.8507), (0.4253, -0.309, -0.8507), (0.2629, -0.809, -0.5257), (0.8506, 0.0, -0.5257), (0.4253, 0.309, -0.8507), (-0.5257, 0.0, -0.8507), (-0.6882, -0.5, -0.5257), (-0.1625, 0.5, -0.8507), (-0.6882, 0.5, -0.5257), (0.2629, 0.809, -0.5257), (0.9511, -0.309, 0.0), (0.9511, 0.309, 0.0), (0.0, -1.0, 0.0), (0.5878, -0.809, 0.0), (-0.9511, -0.309, 0.0), (-0.5878, -0.809, 0.0), (-0.5878, 0.809, 0.0), (-0.9511, 0.309, 0.0), (0.5878, 0.809, 0.0), (0.0, 1.0, 0.0), (0.6882, -0.5, 0.5257), (-0.2629, -0.809, 0.5257), (-0.8506, 0.0, 0.5257), (-0.2629, 0.809, 0.5257), (0.6882, 0.5, 0.5257), (0.1625, -0.5, 0.8507), (0.5257, 0.0, 0.8507), (-0.4253, -0.309, 0.8507), (-0.4253, 0.309, 0.8507), (0.1625, 0.5, 0.8507)], [], [(0, 13, 12), (1, 13, 15), (0, 12, 17), (0, 17, 19), (0, 19, 16), (1, 15, 22), (2, 14, 24), (3, 18, 26), (4, 20, 28), (5, 21, 30), (1, 22, 25), (2, 24, 27), (3, 26, 29), (4, 28, 31), (5, 30, 23), (6, 32, 37), (7, 33, 39), (8, 34, 40), (9, 35, 41), (10, 36, 38), (38, 41, 11), (38, 36, 41), (36, 9, 41), (41, 40, 11), (41, 35, 40), (35, 8, 40), (40, 39, 11), (40, 34, 39), (34, 7, 39), (39, 37, 11), (39, 33, 37), (33, 6, 37), (37, 38, 11), (37, 32, 38), (32, 10, 38), (23, 36, 10), (23, 30, 36), (30, 9, 36), (31, 35, 9), (31, 28, 35), (28, 8, 35), (29, 34, 8), (29, 26, 34), (26, 7, 34), (27, 33, 7), (27, 24, 33), (24, 6, 33), (25, 32, 6), (25, 22, 32), (22, 10, 32), (30, 31, 9), (30, 21, 31), (21, 4, 31), (28, 29, 8), (28, 20, 29), (20, 3, 29), (26, 27, 7), (26, 18, 27), (18, 2, 27), (24, 25, 6), (24, 14, 25), (14, 1, 25), (22, 23, 10), (22, 15, 23), (15, 5, 23), (16, 21, 5), (16, 19, 21), (19, 4, 21), (19, 20, 4), (19, 17, 20), (17, 3, 20), (17, 18, 3), (17, 12, 18), (12, 2, 18), (15, 16, 5), (15, 13, 16), (13, 0, 16), (12, 14, 2), (12, 13, 14), (13, 1, 14)])
_uv = me_icosphere_003.uv_layers.new(name='UVMap')
_uv.uv.foreach_set('vector', [0.1818, 0.0, 0.2273, 0.07873, 0.1364, 0.07873, 0.2727, 0.1575, 0.3182, 0.07873, 0.3636, 0.1575, 0.9091, 0.0, 0.9545, 0.07873, 0.8636, 0.07873, 0.7273, 0.0, 0.7727, 0.07873, 0.6818, 0.07873, 0.5455, 0.0, 0.5909, 0.07873, 0.5, 0.07873, 0.2727, 0.1575, 0.3636, 0.1575, 0.3182, 0.2362, 0.09091, 0.1575, 0.1818, 0.1575, 0.1364, 0.2362, 0.8182, 0.1575, 0.9091, 0.1575, 0.8636, 0.2362, 0.6364, 0.1575, 0.7273, 0.1575, 0.6818, 0.2362, 0.4545, 0.1575, 0.5455, 0.1575, 0.5, 0.2362, 0.2727, 0.1575, 0.3182, 0.2362, 0.2273, 0.2362, 0.09091, 0.1575, 0.1364, 0.2362, 0.04546, 0.2362, 0.8182, 0.1575, 0.8636, 0.2362, 0.7727, 0.2362, 0.6364, 0.1575, 0.6818, 0.2362, 0.5909, 0.2362, 0.4545, 0.1575, 0.5, 0.2362, 0.4091, 0.2362, 0.1818, 0.3149, 0.2727, 0.3149, 0.2273, 0.3937, 0.0, 0.3149, 0.09091, 0.3149, 0.04546, 0.3937, 0.7273, 0.3149, 0.8182, 0.3149, 0.7727, 0.3937, 0.5455, 0.3149, 0.6364, 0.3149, 0.5909, 0.3937, 0.3636, 0.3149, 0.4545, 0.3149, 0.4091, 0.3937, 0.4091, 0.3937, 0.5, 0.3937, 0.4545, 0.4724, 0.4091, 0.3937, 0.4545, 0.3149, 0.5, 0.3937, 0.4545, 0.3149, 0.5455, 0.3149, 0.5, 0.3937, 0.5909, 0.3937, 0.6818, 0.3937, 0.6364, 0.4724, 0.5909, 0.3937, 0.6364, 0.3149, 0.6818, 0.3937, 0.6364, 0.3149, 0.7273, 0.3149, 0.6818, 0.3937, 0.7727, 0.3937, 0.8636, 0.3937, 0.8182, 0.4724, 0.7727, 0.3937, 0.8182, 0.3149, 0.8636, 0.3937, 0.8182, 0.3149, 0.9091, 0.3149, 0.8636, 0.3937, 0.04546, 0.3937, 0.1364, 0.3937, 0.09091, 0.4724, 0.04546, 0.3937, 0.09091, 0.3149, 0.1364, 0.3937, 0.09091, 0.3149, 0.1818, 0.3149, 0.1364, 0.3937, 0.2273, 0.3937, 0.3182, 0.3937, 0.2727, 0.4724, 0.2273, 0.3937, 0.2727, 0.3149, 0.3182, 0.3937, 0.2727, 0.3149, 0.3636, 0.3149, 0.3182, 0.3937, 0.4091, 0.2362, 0.4545, 0.3149, 0.3636, 0.3149, 0.4091, 0.2362, 0.5, 0.2362, 0.4545, 0.3149, 0.5, 0.2362, 0.5455, 0.3149, 0.4545, 0.3149, 0.5909, 0.2362, 0.6364, 0.3149, 0.5455, 0.3149, 0.5909, 0.2362, 0.6818, 0.2362, 0.6364, 0.3149, 0.6818, 0.2362, 0.7273, 0.3149, 0.6364, 0.3149, 0.7727, 0.2362, 0.8182, 0.3149, 0.7273, 0.3149, 0.7727, 0.2362, 0.8636, 0.2362, 0.8182, 0.3149, 0.8636, 0.2362, 0.9091, 0.3149, 0.8182, 0.3149, 0.04546, 0.2362, 0.09091, 0.3149, 0.0, 0.3149, 0.04546, 0.2362, 0.1364, 0.2362, 0.09091, 0.3149, 0.1364, 0.2362, 0.1818, 0.3149, 0.09091, 0.3149, 0.2273, 0.2362, 0.2727, 0.3149, 0.1818, 0.3149, 0.2273, 0.2362, 0.3182, 0.2362, 0.2727, 0.3149, 0.3182, 0.2362, 0.3636, 0.3149, 0.2727, 0.3149, 0.5, 0.2362, 0.5909, 0.2362, 0.5455, 0.3149, 0.5, 0.2362, 0.5455, 0.1575, 0.5909, 0.2362, 0.5455, 0.1575, 0.6364, 0.1575, 0.5909, 0.2362, 0.6818, 0.2362, 0.7727, 0.2362, 0.7273, 0.3149, 0.6818, 0.2362, 0.7273, 0.1575, 0.7727, 0.2362, 0.7273, 0.1575, 0.8182, 0.1575, 0.7727, 0.2362, 0.8636, 0.2362, 0.9545, 0.2362, 0.9091, 0.3149, 0.8636, 0.2362, 0.9091, 0.1575, 0.9545, 0.2362, 0.9091, 0.1575, 1.0, 0.1575, 0.9545, 0.2362, 0.1364, 0.2362, 0.2273, 0.2362, 0.1818, 0.3149, 0.1364, 0.2362, 0.1818, 0.1575, 0.2273, 0.2362, 0.1818, 0.1575, 0.2727, 0.1575, 0.2273, 0.2362, 0.3182, 0.2362, 0.4091, 0.2362, 0.3636, 0.3149, 0.3182, 0.2362, 0.3636, 0.1575, 0.4091, 0.2362, 0.3636, 0.1575, 0.4545, 0.1575, 0.4091, 0.2362, 0.5, 0.07873, 0.5455, 0.1575, 0.4545, 0.1575, 0.5, 0.07873, 0.5909, 0.07873, 0.5455, 0.1575, 0.5909, 0.07873, 0.6364, 0.1575, 0.5455, 0.1575, 0.6818, 0.07873, 0.7273, 0.1575, 0.6364, 0.1575, 0.6818, 0.07873, 0.7727, 0.07873, 0.7273, 0.1575, 0.7727, 0.07873, 0.8182, 0.1575, 0.7273, 0.1575, 0.8636, 0.07873, 0.9091, 0.1575, 0.8182, 0.1575, 0.8636, 0.07873, 0.9545, 0.07873, 0.9091, 0.1575, 0.9545, 0.07873, 1.0, 0.1575, 0.9091, 0.1575, 0.3636, 0.1575, 0.4091, 0.07873, 0.4545, 0.1575, 0.3636, 0.1575, 0.3182, 0.07873, 0.4091, 0.07873, 0.3182, 0.07873, 0.3636, 0.0, 0.4091, 0.07873, 0.1364, 0.07873, 0.1818, 0.1575, 0.09091, 0.1575, 0.1364, 0.07873, 0.2273, 0.07873, 0.1818, 0.1575, 0.2273, 0.07873, 0.2727, 0.1575, 0.1818, 0.1575])
me_icosphere_003.materials.append(mat_material_004)
me_icosphere_003.update()

# ---- objects
ob_cone = bpy.data.objects.new('Cone', me_cone)
ob_cone_001 = bpy.data.objects.new('Cone.001', me_cone_001)
ob_cone_002 = bpy.data.objects.new('Cone.002', me_cone_002)
ob_cone_003 = bpy.data.objects.new('Cone.003', me_cone_003)
ob_cone_004 = bpy.data.objects.new('Cone.004', me_cone_004)
ob_cone_005 = bpy.data.objects.new('Cone.005', me_cone_005)
ob_cone_006 = bpy.data.objects.new('Cone.006', me_cone_006)
ob_icosphere_004 = bpy.data.objects.new('Icosphere.004', me_icosphere_004)
ob_plane = bpy.data.objects.new('Plane', me_plane)
ob_plane_001 = bpy.data.objects.new('Plane.001', me_plane_001)
ob_plane_002 = bpy.data.objects.new('Plane.002', me_plane_002)
ob_plane_003 = bpy.data.objects.new('Plane.003', me_plane_003)
ob_plane_004 = bpy.data.objects.new('Plane.004', me_plane_004)
ob_plane_005 = bpy.data.objects.new('Plane.005', me_plane_005)
ob_plane_006 = bpy.data.objects.new('Plane.006', me_plane_006)
ob_plane_007 = bpy.data.objects.new('Plane.007', me_plane_007)
ob_plane_008 = bpy.data.objects.new('Plane.008', me_plane_008)
ob_light = bpy.data.objects.new('Light', light_light)
ob_camera = bpy.data.objects.new('Camera', cam_camera)
ob_icosphere = bpy.data.objects.new('Icosphere', me_icosphere)
ob_icosphere_001 = bpy.data.objects.new('Icosphere.001', me_icosphere_001)
ob_icosphere_002 = bpy.data.objects.new('Icosphere.002', me_icosphere_002)
ob_icosphere_003 = bpy.data.objects.new('Icosphere.003', me_icosphere_003)

# ---- transforms, parenting, visibility, modifiers, constraints
ob_cone.location = (-0.1627, 0.0, 0.1211)
ob_cone.rotation_mode = 'QUATERNION'
ob_cone.rotation_quaternion = (0.7071, 0.7071, 0.0, 0.0)
ob_cone.scale = (0.3, 1.0, 0.48)
ob_cone_001.location = (0.2748, -0.0002869, 0.05588)
ob_cone_001.rotation_mode = 'QUATERNION'
ob_cone_001.rotation_quaternion = (1.0, 0.0, 0.0, 0.0)
ob_cone_001.scale = (0.0173, 0.0173, 0.08229)
ob_cone_002.location = (0.2725, 0.004173, 0.009984)
ob_cone_002.rotation_mode = 'QUATERNION'
ob_cone_002.rotation_quaternion = (0.1433, -0.9334, 0.2788, 0.1746)
ob_cone_002.scale = (0.6527, 0.6527, 0.6527)
ob_cone_003.location = (0.2794, 0.00207, 0.00759)
ob_cone_003.rotation_mode = 'QUATERNION'
ob_cone_003.rotation_quaternion = (0.2286, -0.3345, 0.9093, 0.09493)
ob_cone_003.scale = (0.6527, 0.6527, 0.6527)
ob_cone_004.location = (0.277, -0.005193, 0.01049)
ob_cone_004.rotation_mode = 'QUATERNION'
ob_cone_004.rotation_quaternion = (0.2377, 0.4169, 0.8751, -0.06177)
ob_cone_004.scale = (0.6527, 0.6527, 0.6527)
ob_cone_005.location = (0.2703, -0.002664, 0.008751)
ob_cone_005.rotation_mode = 'QUATERNION'
ob_cone_005.rotation_quaternion = (0.126, 0.9154, 0.3061, -0.2292)
ob_cone_005.scale = (0.6527, 0.6527, 0.6527)
ob_cone_006.location = (-0.005173, 0.02072, 0.002305)
ob_cone_006.rotation_mode = 'QUATERNION'
ob_cone_006.rotation_quaternion = (0.7071, 0.7071, 0.0, 0.0)
ob_cone_006.scale = (0.3, 1.0, 0.3)
ob_icosphere_004.location = (-0.005173, 0.02072, 0.002305)
ob_icosphere_004.rotation_mode = 'QUATERNION'
ob_icosphere_004.rotation_quaternion = (0.0, 0.0, 0.0, 1.0)
ob_icosphere_004.scale = (-0.006586, -0.006586, -0.002312)
ob_plane.location = (-0.005173, 0.02072, 0.002305)
ob_plane.rotation_mode = 'QUATERNION'
ob_plane.rotation_quaternion = (0.9177, 0.0, 0.0, 0.3972)
ob_plane.scale = (-0.0155, -0.0155, -0.0155)
ob_plane_001.location = (-0.005173, 0.02072, 0.002305)
ob_plane_001.rotation_mode = 'QUATERNION'
ob_plane_001.rotation_quaternion = (1.0, 0.0, 0.0, 0.0)
ob_plane_001.scale = (-0.0155, -0.0155, -0.0155)
ob_plane_002.location = (-0.005173, 0.02072, 0.002305)
ob_plane_002.rotation_mode = 'QUATERNION'
ob_plane_002.rotation_quaternion = (0.7716, 0.0, 0.0, 0.6362)
ob_plane_002.scale = (-0.0155, -0.0155, -0.0155)
ob_plane_003.location = (-0.005173, 0.02072, 0.002305)
ob_plane_003.rotation_mode = 'QUATERNION'
ob_plane_003.rotation_quaternion = (0.4966, 0.0, 0.0, 0.868)
ob_plane_003.scale = (-0.0155, -0.0155, -0.0155)
ob_plane_004.location = (-0.005173, 0.02072, 0.002305)
ob_plane_004.rotation_mode = 'QUATERNION'
ob_plane_004.rotation_quaternion = (0.1932, 0.0, 0.0, 0.9812)
ob_plane_004.scale = (-0.0155, -0.0155, -0.0155)
ob_plane_005.location = (-0.005173, 0.02072, 0.002305)
ob_plane_005.rotation_mode = 'QUATERNION'
ob_plane_005.rotation_quaternion = (0.1933, 0.0, 0.0, -0.9811)
ob_plane_005.scale = (-0.0155, -0.0155, -0.0155)
ob_plane_006.location = (-0.005173, 0.02072, 0.002305)
ob_plane_006.rotation_mode = 'QUATERNION'
ob_plane_006.rotation_quaternion = (0.5198, 0.0, 0.0, -0.8543)
ob_plane_006.scale = (-0.0155, -0.0155, -0.0155)
ob_plane_007.location = (-0.005173, 0.02072, 0.002305)
ob_plane_007.rotation_mode = 'QUATERNION'
ob_plane_007.rotation_quaternion = (0.7889, 0.0, 0.0, -0.6145)
ob_plane_007.scale = (-0.0155, -0.0155, -0.0155)
ob_plane_008.location = (-0.005173, 0.02072, 0.002305)
ob_plane_008.rotation_mode = 'QUATERNION'
ob_plane_008.rotation_quaternion = (0.9348, 0.0, 0.0, -0.3551)
ob_plane_008.scale = (-0.0155, -0.0155, -0.0155)
ob_light.location = (4.076, 1.005, 5.904)
ob_light.rotation_euler = (0.6503, 0.05522, 1.866)
ob_light.lock_rotations_4d = False
ob_light.empty_display_type = 'ARROWS'
ob_light.color = (0.0, 0.0, 0.0, 0.0)
ob_light.lineart.crease_threshold = 0.0
ob_camera.location = (7.359, -6.926, 4.958)
ob_camera.rotation_euler = (1.109, 0.0, 0.8149)
ob_camera.lock_rotations_4d = False
ob_camera.empty_display_type = 'ARROWS'
ob_camera.color = (0.0, 0.0, 0.0, 0.0)
ob_camera.display_type = 'WIRE'
ob_camera.lineart.crease_threshold = 0.0
ob_icosphere.location = (-0.9434, -0.06669, -0.01447)
ob_icosphere.scale = (0.27, 0.27, 0.324)
ob_icosphere_001.location = (-0.9948, 0.1692, 0.1083)
ob_icosphere_001.scale = (0.3, 0.3, 0.36)
ob_icosphere_002.location = (-1.097, -0.3287, -0.00427)
ob_icosphere_002.scale = (0.24, 0.24, 0.288)
ob_icosphere_003.location = (-1.194, -0.0155, 0.1998)
ob_icosphere_003.scale = (0.3, 0.3, 0.36)

# ---- collection membership
scene.collection.objects.link(ob_cone)
scene.collection.objects.link(ob_cone_001)
scene.collection.objects.link(ob_cone_002)
scene.collection.objects.link(ob_cone_003)
scene.collection.objects.link(ob_cone_004)
scene.collection.objects.link(ob_cone_005)
scene.collection.objects.link(ob_cone_006)
scene.collection.objects.link(ob_icosphere_004)
scene.collection.objects.link(ob_plane)
scene.collection.objects.link(ob_plane_001)
scene.collection.objects.link(ob_plane_002)
scene.collection.objects.link(ob_plane_003)
scene.collection.objects.link(ob_plane_004)
scene.collection.objects.link(ob_plane_005)
scene.collection.objects.link(ob_plane_006)
scene.collection.objects.link(ob_plane_007)
scene.collection.objects.link(ob_plane_008)
col_collection.objects.link(ob_light)
col_collection.objects.link(ob_camera)
col_collection.objects.link(ob_icosphere)
col_collection.objects.link(ob_icosphere_001)
col_collection.objects.link(ob_icosphere_002)
col_collection.objects.link(ob_icosphere_003)

# ---- scene / render settings (as saved in the file)
scene.camera = ob_camera
scene.frame_start = 1; scene.frame_end = 250; scene.frame_set(1)
scene.render.engine = 'BLENDER_EEVEE_NEXT'
scene.cycles.sampling_pattern = 'TABULATED_SOBOL'
scene.view_settings.view_transform = 'Filmic'
bpy.context.view_layer.update()
